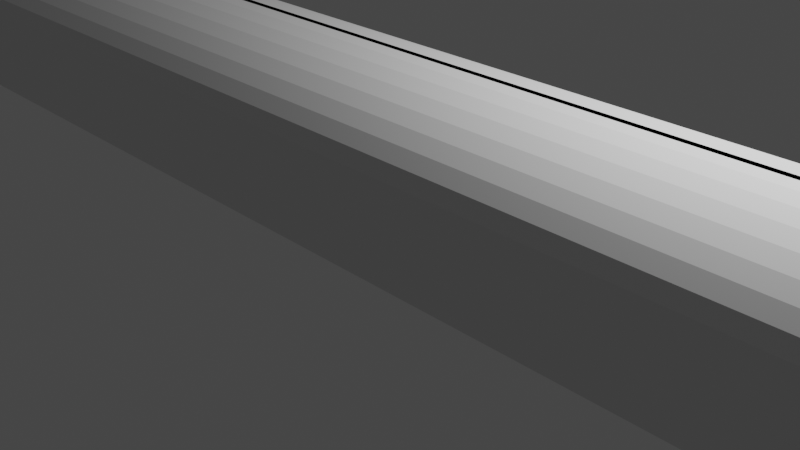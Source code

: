 # Source: fret7.blend  (saved by Blender 2.93.21; exported with 4.5.12 LTS)
import bpy
from mathutils import Matrix  # noqa: F401  (used for matrix-valued properties, if any)

bpy.ops.wm.read_factory_settings(use_empty=True)
scene = bpy.context.scene
scene.name = 'Scene'

# ---- collections
col_collection = bpy.data.collections.new('Collection'); scene.collection.children.link(col_collection)

# ---- world
world_world = bpy.data.worlds.new('World'); scene.world = world_world
world_world.use_nodes = True; world_world.node_tree.nodes.clear()
_N = world_world.node_tree.nodes; _L = world_world.node_tree.links
n0 = _N.new('ShaderNodeOutputWorld'); n0.name = 'World Output'; n0.location = (300, 300)
n1 = _N.new('ShaderNodeBackground'); n1.name = 'Background'; n1.location = (10, 300)
n1.inputs[0].default_value = (0.05088, 0.05088, 0.05088, 1.0)
_L.new(n1.outputs[0], n0.inputs[0])
n0.is_active_output = True
world_world.color = (0.05088, 0.05088, 0.05088)
world_world.use_sun_shadow = False
world_world.sun_shadow_jitter_overblur = 0.0

# ---- cameras
cam_camera = bpy.data.cameras.new('Camera')
cam_camera.clip_end = 100.0
cam_camera.ortho_scale = 7.314

# ---- lights
light_light = bpy.data.lights.new('Light', 'POINT')
light_light.transmission_factor = 0.0
light_light.energy = 1000.0
light_light.shadow_soft_size = 0.1
light_light.shadow_maximum_resolution = 0.006
light_light.use_absolute_resolution = True

# ---- meshes
me_plane = bpy.data.meshes.new('Plane')
me_plane.from_pydata([(-15.91, -1.1, 0.0), (-17.0, -0.01, 0.0), (-16.08, -1.087, 0.0), (-16.25, -1.047, 0.0), (-16.4, -0.9812, 0.0), (-16.55, -0.8918, 0.0), (-16.68, -0.7807, 0.0), (-16.79, -0.6507, 0.0), (-16.88, -0.5048, 0.0), (-16.95, -0.3468, 0.0), (-16.99, -0.1805, 0.0), (17.0, -0.01, 0.0), (15.91, -1.1, 0.0), (16.99, -0.1805, 0.0), (16.95, -0.3468, 0.0), (16.88, -0.5048, 0.0), (16.79, -0.6507, 0.0), (16.68, -0.7807, 0.0), (16.55, -0.8918, 0.0), (16.4, -0.9812, 0.0), (16.25, -1.047, 0.0), (16.08, -1.087, 0.0), (-17.0, 0.01, 0.0), (-15.91, 1.1, 0.0), (-16.99, 0.1805, 0.0), (-16.95, 0.3468, 0.0), (-16.88, 0.5048, 0.0), (-16.79, 0.6507, 0.0), (-16.68, 0.7807, 0.0), (-16.55, 0.8918, 0.0), (-16.4, 0.9812, 0.0), (-16.25, 1.047, 0.0), (-16.08, 1.087, 0.0), (15.91, 1.1, 0.0), (17.0, 0.01, 0.0), (16.08, 1.087, 0.0), (16.25, 1.047, 0.0), (16.4, 0.9812, 0.0), (16.55, 0.8918, 0.0), (16.68, 0.7807, 0.0), (16.79, 0.6507, 0.0), (16.88, 0.5048, 0.0), (16.95, 0.3468, 0.0), (16.99, 0.1805, 0.0), (-15.91, 0.03282, 1.78), (-17.0, -0.01, 0.69), (-16.08, 0.02612, 1.767), (-16.25, 0.01959, 1.727), (-16.4, 0.01338, 1.661), (-16.55, 0.007652, 1.572), (-16.68, 0.002542, 1.461), (-16.79, -0.001822, 1.331), (-16.88, -0.005333, 1.185), (-16.95, -0.007904, 1.027), (-16.99, -0.009473, 0.8605), (-15.87, -0.01, 1.78), (-15.91, -1.1, 0.69), (-15.87, -0.1805, 1.767), (-15.88, -0.3468, 1.727), (-15.89, -0.5048, 1.661), (-15.89, -0.6507, 1.572), (-15.9, -0.7807, 1.461), (-15.9, -0.8918, 1.331), (-15.91, -0.9812, 1.185), (-15.91, -1.047, 1.027), (-15.91, -1.087, 0.8605), (-15.91, -0.009473, 1.78), (-16.99, -0.1805, 0.69), (-16.08, -0.03623, 1.767), (-16.24, -0.06233, 1.727), (-16.4, -0.08712, 1.661), (-16.54, -0.11, 1.572), (-16.67, -0.1304, 1.461), (-16.78, -0.1478, 1.331), (-16.87, -0.1619, 1.185), (-16.93, -0.1721, 1.027), (-16.97, -0.1784, 0.8605), (-15.91, -0.008957, 1.78), (-16.95, -0.3468, 0.69), (-16.07, -0.06181, 1.767), (-16.23, -0.1134, 1.727), (-16.38, -0.1623, 1.661), (-16.52, -0.2076, 1.572), (-16.64, -0.2479, 1.461), (-16.75, -0.2823, 1.331), (-16.83, -0.31, 1.185), (-16.9, -0.3303, 1.027), (-16.93, -0.3427, 0.8605), (-15.91, -0.008471, 1.78), (-16.88, -0.5048, 0.69), (-16.06, -0.08612, 1.767), (-16.21, -0.1619, 1.727), (-16.35, -0.2338, 1.661), (-16.48, -0.3002, 1.572), (-16.6, -0.3595, 1.461), (-16.7, -0.41, 1.331), (-16.78, -0.4507, 1.185), (-16.83, -0.4806, 1.027), (-16.87, -0.4987, 0.8605), (-15.91, -0.008018, 1.78), (-16.79, -0.6507, 0.69), (-16.05, -0.1086, 1.767), (-16.18, -0.2066, 1.727), (-16.31, -0.2998, 1.661), (-16.43, -0.3858, 1.572), (-16.53, -0.4625, 1.461), (-16.62, -0.5279, 1.331), (-16.7, -0.5806, 1.185), (-16.75, -0.6192, 1.027), (-16.78, -0.6428, 0.8605), (-15.91, -0.007617, 1.78), (-16.68, -0.7807, 0.69), (-16.03, -0.1286, 1.767), (-16.15, -0.2465, 1.727), (-16.26, -0.3586, 1.661), (-16.36, -0.4621, 1.572), (-16.45, -0.5543, 1.461), (-16.53, -0.6331, 1.331), (-16.6, -0.6965, 1.185), (-16.64, -0.7429, 1.027), (-16.67, -0.7712, 0.8605), (-15.91, -0.007273, 1.78), (-16.55, -0.8918, 0.69), (-16.01, -0.1456, 1.767), (-16.11, -0.2806, 1.727), (-16.2, -0.4089, 1.661), (-16.29, -0.5272, 1.572), (-16.36, -0.6327, 1.461), (-16.43, -0.7229, 1.331), (-16.48, -0.7954, 1.185), (-16.52, -0.8485, 1.027), (-16.54, -0.8809, 0.8605), (-15.91, -0.006997, 1.78), (-16.4, -0.9812, 0.69), (-15.99, -0.1594, 1.767), (-16.06, -0.308, 1.727), (-16.13, -0.4493, 1.661), (-16.2, -0.5796, 1.572), (-16.26, -0.6959, 1.461), (-16.31, -0.7951, 1.331), (-16.35, -0.875, 1.185), (-16.38, -0.9335, 1.027), (-16.4, -0.9692, 0.8605), (-15.91, -0.006794, 1.78), (-16.25, -1.047, 0.69), (-15.96, -0.1695, 1.767), (-16.01, -0.3281, 1.727), (-16.06, -0.4789, 1.661), (-16.11, -0.618, 1.572), (-16.15, -0.7421, 1.461), (-16.18, -0.8481, 1.331), (-16.21, -0.9333, 1.185), (-16.23, -0.9958, 1.027), (-16.24, -1.034, 0.8605), (-15.91, -0.006671, 1.78), (-16.08, -1.087, 0.69), (-15.94, -0.1756, 1.767), (-15.96, -0.3404, 1.727), (-15.99, -0.4969, 1.661), (-16.01, -0.6414, 1.572), (-16.03, -0.7703, 1.461), (-16.05, -0.8803, 1.331), (-16.06, -0.9689, 1.185), (-16.07, -1.034, 1.027), (-16.08, -1.073, 0.8605), (15.87, -0.01, 1.78), (15.91, -1.1, 0.69), (15.87, -0.1805, 1.767), (15.88, -0.3468, 1.727), (15.89, -0.5048, 1.661), (15.89, -0.6507, 1.572), (15.9, -0.7807, 1.461), (15.9, -0.8918, 1.331), (15.91, -0.9812, 1.185), (15.91, -1.047, 1.027), (15.91, -1.087, 0.8605), (15.91, 0.03282, 1.78), (17.0, -0.01, 0.69), (16.08, 0.02612, 1.767), (16.25, 0.01959, 1.727), (16.4, 0.01338, 1.661), (16.55, 0.007652, 1.572), (16.68, 0.002542, 1.461), (16.79, -0.001822, 1.331), (16.88, -0.005333, 1.185), (16.95, -0.007904, 1.027), (16.99, -0.009473, 0.8605), (15.91, -0.006671, 1.78), (16.08, -1.087, 0.69), (15.94, -0.1756, 1.767), (15.96, -0.3404, 1.727), (15.99, -0.4969, 1.661), (16.01, -0.6414, 1.572), (16.03, -0.7703, 1.461), (16.05, -0.8803, 1.331), (16.06, -0.9689, 1.185), (16.07, -1.034, 1.027), (16.08, -1.073, 0.8605), (15.91, -0.006794, 1.78), (16.25, -1.047, 0.69), (15.96, -0.1695, 1.767), (16.01, -0.3281, 1.727), (16.06, -0.4789, 1.661), (16.11, -0.618, 1.572), (16.15, -0.7421, 1.461), (16.18, -0.8481, 1.331), (16.21, -0.9333, 1.185), (16.23, -0.9958, 1.027), (16.24, -1.034, 0.8605), (15.91, -0.006997, 1.78), (16.4, -0.9812, 0.69), (15.99, -0.1594, 1.767), (16.06, -0.308, 1.727), (16.13, -0.4493, 1.661), (16.2, -0.5796, 1.572), (16.26, -0.6959, 1.461), (16.31, -0.7951, 1.331), (16.35, -0.875, 1.185), (16.38, -0.9335, 1.027), (16.4, -0.9692, 0.8605), (15.91, -0.007273, 1.78), (16.55, -0.8918, 0.69), (16.01, -0.1456, 1.767), (16.11, -0.2806, 1.727), (16.2, -0.4089, 1.661), (16.29, -0.5272, 1.572), (16.36, -0.6327, 1.461), (16.43, -0.7229, 1.331), (16.48, -0.7954, 1.185), (16.52, -0.8485, 1.027), (16.54, -0.8809, 0.8605), (15.91, -0.007617, 1.78), (16.68, -0.7807, 0.69), (16.03, -0.1286, 1.767), (16.15, -0.2465, 1.727), (16.26, -0.3586, 1.661), (16.36, -0.4621, 1.572), (16.45, -0.5543, 1.461), (16.53, -0.6331, 1.331), (16.6, -0.6965, 1.185), (16.64, -0.7429, 1.027), (16.67, -0.7712, 0.8605), (15.91, -0.008018, 1.78), (16.79, -0.6507, 0.69), (16.05, -0.1086, 1.767), (16.18, -0.2066, 1.727), (16.31, -0.2998, 1.661), (16.43, -0.3858, 1.572), (16.53, -0.4625, 1.461), (16.62, -0.5279, 1.331), (16.7, -0.5806, 1.185), (16.75, -0.6192, 1.027), (16.78, -0.6428, 0.8605), (15.91, -0.008471, 1.78), (16.88, -0.5048, 0.69), (16.06, -0.08612, 1.767), (16.21, -0.1619, 1.727), (16.35, -0.2338, 1.661), (16.48, -0.3002, 1.572), (16.6, -0.3595, 1.461), (16.7, -0.41, 1.331), (16.78, -0.4507, 1.185), (16.83, -0.4806, 1.027), (16.87, -0.4987, 0.8605), (15.91, -0.008957, 1.78), (16.95, -0.3468, 0.69), (16.07, -0.06181, 1.767), (16.23, -0.1134, 1.727), (16.38, -0.1623, 1.661), (16.52, -0.2076, 1.572), (16.64, -0.2479, 1.461), (16.75, -0.2823, 1.331), (16.83, -0.31, 1.185), (16.9, -0.3303, 1.027), (16.93, -0.3427, 0.8605), (15.91, -0.009474, 1.78), (16.99, -0.1805, 0.69), (16.08, -0.03623, 1.767), (16.24, -0.06233, 1.727), (16.4, -0.08712, 1.661), (16.54, -0.11, 1.572), (16.67, -0.1304, 1.461), (16.78, -0.1478, 1.331), (16.87, -0.1619, 1.185), (16.93, -0.1721, 1.027), (16.97, -0.1784, 0.8605), (-15.87, 0.01, 1.78), (-15.91, 1.1, 0.69), (-15.87, 0.1805, 1.767), (-15.88, 0.3468, 1.727), (-15.89, 0.5048, 1.661), (-15.89, 0.6507, 1.572), (-15.9, 0.7807, 1.461), (-15.9, 0.8918, 1.331), (-15.91, 0.9812, 1.185), (-15.91, 1.047, 1.027), (-15.91, 1.087, 0.8605), (-15.91, -0.03282, 1.78), (-17.0, 0.01, 0.69), (-16.08, -0.02612, 1.767), (-16.25, -0.01959, 1.727), (-16.4, -0.01338, 1.661), (-16.55, -0.007652, 1.572), (-16.68, -0.002542, 1.461), (-16.79, 0.001822, 1.331), (-16.88, 0.005333, 1.185), (-16.95, 0.007904, 1.027), (-16.99, 0.009473, 0.8605), (-15.91, 0.006671, 1.78), (-16.08, 1.087, 0.69), (-15.94, 0.1756, 1.767), (-15.96, 0.3404, 1.727), (-15.99, 0.4969, 1.661), (-16.01, 0.6414, 1.572), (-16.03, 0.7703, 1.461), (-16.05, 0.8803, 1.331), (-16.06, 0.9689, 1.185), (-16.07, 1.034, 1.027), (-16.08, 1.073, 0.8605), (-15.91, 0.006794, 1.78), (-16.25, 1.047, 0.69), (-15.96, 0.1695, 1.767), (-16.01, 0.3281, 1.727), (-16.06, 0.4789, 1.661), (-16.11, 0.618, 1.572), (-16.15, 0.7421, 1.461), (-16.18, 0.8481, 1.331), (-16.21, 0.9333, 1.185), (-16.23, 0.9958, 1.027), (-16.24, 1.034, 0.8605), (-15.91, 0.006997, 1.78), (-16.4, 0.9812, 0.69), (-15.99, 0.1594, 1.767), (-16.06, 0.308, 1.727), (-16.13, 0.4493, 1.661), (-16.2, 0.5796, 1.572), (-16.26, 0.6959, 1.461), (-16.31, 0.7951, 1.331), (-16.35, 0.875, 1.185), (-16.38, 0.9335, 1.027), (-16.4, 0.9692, 0.8605), (-15.91, 0.007273, 1.78), (-16.55, 0.8918, 0.69), (-16.01, 0.1456, 1.767), (-16.11, 0.2806, 1.727), (-16.2, 0.4089, 1.661), (-16.29, 0.5272, 1.572), (-16.36, 0.6327, 1.461), (-16.43, 0.7229, 1.331), (-16.48, 0.7954, 1.185), (-16.52, 0.8485, 1.027), (-16.54, 0.8809, 0.8605), (-15.91, 0.007617, 1.78), (-16.68, 0.7807, 0.69), (-16.03, 0.1286, 1.767), (-16.15, 0.2465, 1.727), (-16.26, 0.3586, 1.661), (-16.36, 0.4621, 1.572), (-16.45, 0.5543, 1.461), (-16.53, 0.6331, 1.331), (-16.6, 0.6965, 1.185), (-16.64, 0.7429, 1.027), (-16.67, 0.7712, 0.8605), (-15.91, 0.008018, 1.78), (-16.79, 0.6507, 0.69), (-16.05, 0.1086, 1.767), (-16.18, 0.2066, 1.727), (-16.31, 0.2998, 1.661), (-16.43, 0.3858, 1.572), (-16.53, 0.4625, 1.461), (-16.62, 0.5279, 1.331), (-16.7, 0.5806, 1.185), (-16.75, 0.6192, 1.027), (-16.78, 0.6428, 0.8605), (-15.91, 0.008471, 1.78), (-16.88, 0.5048, 0.69), (-16.06, 0.08612, 1.767), (-16.21, 0.1619, 1.727), (-16.35, 0.2338, 1.661), (-16.48, 0.3002, 1.572), (-16.6, 0.3595, 1.461), (-16.7, 0.41, 1.331), (-16.78, 0.4507, 1.185), (-16.83, 0.4806, 1.027), (-16.87, 0.4987, 0.8605), (-15.91, 0.008957, 1.78), (-16.95, 0.3468, 0.69), (-16.07, 0.06181, 1.767), (-16.23, 0.1134, 1.727), (-16.38, 0.1623, 1.661), (-16.52, 0.2076, 1.572), (-16.64, 0.2479, 1.461), (-16.75, 0.2823, 1.331), (-16.83, 0.31, 1.185), (-16.9, 0.3303, 1.027), (-16.93, 0.3427, 0.8605), (-15.91, 0.009474, 1.78), (-16.99, 0.1805, 0.69), (-16.08, 0.03623, 1.767), (-16.24, 0.06233, 1.727), (-16.4, 0.08712, 1.661), (-16.54, 0.11, 1.572), (-16.67, 0.1304, 1.461), (-16.78, 0.1478, 1.331), (-16.87, 0.1619, 1.185), (-16.93, 0.1721, 1.027), (-16.97, 0.1784, 0.8605), (15.91, -0.03282, 1.78), (17.0, 0.01, 0.69), (16.08, -0.02612, 1.767), (16.25, -0.01959, 1.727), (16.4, -0.01338, 1.661), (16.55, -0.007652, 1.572), (16.68, -0.002542, 1.461), (16.79, 0.001822, 1.331), (16.88, 0.005333, 1.185), (16.95, 0.007904, 1.027), (16.99, 0.009473, 0.8605), (15.87, 0.01, 1.78), (15.91, 1.1, 0.69), (15.87, 0.1805, 1.767), (15.88, 0.3468, 1.727), (15.89, 0.5048, 1.661), (15.89, 0.6507, 1.572), (15.9, 0.7807, 1.461), (15.9, 0.8918, 1.331), (15.91, 0.9812, 1.185), (15.91, 1.047, 1.027), (15.91, 1.087, 0.8605), (15.91, 0.009473, 1.78), (16.99, 0.1805, 0.69), (16.08, 0.03623, 1.767), (16.24, 0.06233, 1.727), (16.4, 0.08712, 1.661), (16.54, 0.11, 1.572), (16.67, 0.1304, 1.461), (16.78, 0.1478, 1.331), (16.87, 0.1619, 1.185), (16.93, 0.1721, 1.027), (16.97, 0.1784, 0.8605), (15.91, 0.008957, 1.78), (16.95, 0.3468, 0.69), (16.07, 0.06181, 1.767), (16.23, 0.1134, 1.727), (16.38, 0.1623, 1.661), (16.52, 0.2076, 1.572), (16.64, 0.2479, 1.461), (16.75, 0.2823, 1.331), (16.83, 0.31, 1.185), (16.9, 0.3303, 1.027), (16.93, 0.3427, 0.8605), (15.91, 0.008471, 1.78), (16.88, 0.5048, 0.69), (16.06, 0.08612, 1.767), (16.21, 0.1619, 1.727), (16.35, 0.2338, 1.661), (16.48, 0.3002, 1.572), (16.6, 0.3595, 1.461), (16.7, 0.41, 1.331), (16.78, 0.4507, 1.185), (16.83, 0.4806, 1.027), (16.87, 0.4987, 0.8605), (15.91, 0.008018, 1.78), (16.79, 0.6507, 0.69), (16.05, 0.1086, 1.767), (16.18, 0.2066, 1.727), (16.31, 0.2998, 1.661), (16.43, 0.3858, 1.572), (16.53, 0.4625, 1.461), (16.62, 0.5279, 1.331), (16.7, 0.5806, 1.185), (16.75, 0.6192, 1.027), (16.78, 0.6428, 0.8605), (15.91, 0.007617, 1.78), (16.68, 0.7807, 0.69), (16.03, 0.1286, 1.767), (16.15, 0.2465, 1.727), (16.26, 0.3586, 1.661), (16.36, 0.4621, 1.572), (16.45, 0.5543, 1.461), (16.53, 0.6331, 1.331), (16.6, 0.6965, 1.185), (16.64, 0.7429, 1.027), (16.67, 0.7712, 0.8605), (15.91, 0.007273, 1.78), (16.55, 0.8918, 0.69), (16.01, 0.1456, 1.767), (16.11, 0.2806, 1.727), (16.2, 0.4089, 1.661), (16.29, 0.5272, 1.572), (16.36, 0.6327, 1.461), (16.43, 0.7229, 1.331), (16.48, 0.7954, 1.185), (16.52, 0.8485, 1.027), (16.54, 0.8809, 0.8605), (15.91, 0.006997, 1.78), (16.4, 0.9812, 0.69), (15.99, 0.1594, 1.767), (16.06, 0.308, 1.727), (16.13, 0.4493, 1.661), (16.2, 0.5796, 1.572), (16.26, 0.6959, 1.461), (16.31, 0.7951, 1.331), (16.35, 0.875, 1.185), (16.38, 0.9335, 1.027), (16.4, 0.9692, 0.8605), (15.91, 0.006794, 1.78), (16.25, 1.047, 0.69), (15.96, 0.1695, 1.767), (16.01, 0.3281, 1.727), (16.06, 0.4789, 1.661), (16.11, 0.618, 1.572), (16.15, 0.7421, 1.461), (16.18, 0.8481, 1.331), (16.21, 0.9333, 1.185), (16.23, 0.9958, 1.027), (16.24, 1.034, 0.8605), (15.91, 0.006671, 1.78), (16.08, 1.087, 0.69), (15.94, 0.1756, 1.767), (15.96, 0.3404, 1.727), (15.99, 0.4969, 1.661), (16.01, 0.6414, 1.572), (16.03, 0.7703, 1.461), (16.05, 0.8803, 1.331), (16.06, 0.9689, 1.185), (16.07, 1.034, 1.027), (16.08, 1.073, 0.8605), (15.24, 1.0, -2.0), (15.24, 1.0, 0.0), (15.44, 0.9808, -2.0), (15.44, 0.9808, 0.0), (15.62, 0.9239, -2.0), (15.62, 0.9239, 0.0), (15.8, 0.8315, -2.0), (15.8, 0.8315, 0.0), (15.95, 0.7071, -2.0), (15.95, 0.7071, 0.0), (16.07, 0.5556, -2.0), (16.07, 0.5556, 0.0), (16.16, 0.3827, -2.0), (16.16, 0.3827, 0.0), (16.22, 0.1951, -2.0), (16.22, 0.1951, 0.0), (16.24, -4.371e-08, -2.0), (16.24, -4.371e-08, 0.0), (16.22, -0.1951, -2.0), (16.22, -0.1951, 0.0), (16.16, -0.3827, -2.0), (16.16, -0.3827, 0.0), (16.07, -0.5556, -2.0), (16.07, -0.5556, 0.0), (15.95, -0.7071, -2.0), (15.95, -0.7071, 0.0), (15.8, -0.8315, -2.0), (15.8, -0.8315, 0.0), (15.62, -0.9239, -2.0), (15.62, -0.9239, 0.0), (15.44, -0.9808, -2.0), (15.44, -0.9808, 0.0), (15.24, -1.0, -2.0), (15.24, -1.0, 0.0), (15.04, -0.9808, -2.0), (15.04, -0.9808, 0.0), (14.86, -0.9239, -2.0), (14.86, -0.9239, 0.0), (14.68, -0.8315, -2.0), (14.68, -0.8315, 0.0), (14.53, -0.7071, -2.0), (14.53, -0.7071, 0.0), (14.41, -0.5556, -2.0), (14.41, -0.5556, 0.0), (14.32, -0.3827, -2.0), (14.32, -0.3827, 0.0), (14.26, -0.1951, -2.0), (14.26, -0.1951, 0.0), (14.24, 1.192e-08, -2.0), (14.24, 1.192e-08, 0.0), (14.26, 0.1951, -2.0), (14.26, 0.1951, 0.0), (14.32, 0.3827, -2.0), (14.32, 0.3827, 0.0), (14.41, 0.5556, -2.0), (14.41, 0.5556, 0.0), (14.53, 0.7071, -2.0), (14.53, 0.7071, 0.0), (14.68, 0.8315, -2.0), (14.68, 0.8315, 0.0), (14.86, 0.9239, -2.0), (14.86, 0.9239, 0.0), (15.04, 0.9808, -2.0), (15.04, 0.9808, 0.0), (-15.24, 1.0, -2.0), (-15.24, 1.0, 0.0), (-15.04, 0.9808, -2.0), (-15.04, 0.9808, 0.0), (-14.86, 0.9239, -2.0), (-14.86, 0.9239, 0.0), (-14.68, 0.8315, -2.0), (-14.68, 0.8315, 0.0), (-14.53, 0.7071, -2.0), (-14.53, 0.7071, 0.0), (-14.41, 0.5556, -2.0), (-14.41, 0.5556, 0.0), (-14.32, 0.3827, -2.0), (-14.32, 0.3827, 0.0), (-14.26, 0.1951, -2.0), (-14.26, 0.1951, 0.0), (-14.24, -4.371e-08, -2.0), (-14.24, -4.371e-08, 0.0), (-14.26, -0.1951, -2.0), (-14.26, -0.1951, 0.0), (-14.32, -0.3827, -2.0), (-14.32, -0.3827, 0.0), (-14.41, -0.5556, -2.0), (-14.41, -0.5556, 0.0), (-14.53, -0.7071, -2.0), (-14.53, -0.7071, 0.0), (-14.68, -0.8315, -2.0), (-14.68, -0.8315, 0.0), (-14.86, -0.9239, -2.0), (-14.86, -0.9239, 0.0), (-15.04, -0.9808, -2.0), (-15.04, -0.9808, 0.0), (-15.24, -1.0, -2.0), (-15.24, -1.0, 0.0), (-15.44, -0.9808, -2.0), (-15.44, -0.9808, 0.0), (-15.62, -0.9239, -2.0), (-15.62, -0.9239, 0.0), (-15.8, -0.8315, -2.0), (-15.8, -0.8315, 0.0), (-15.95, -0.7071, -2.0), (-15.95, -0.7071, 0.0), (-16.07, -0.5556, -2.0), (-16.07, -0.5556, 0.0), (-16.16, -0.3827, -2.0), (-16.16, -0.3827, 0.0), (-16.22, -0.1951, -2.0), (-16.22, -0.1951, 0.0), (-16.24, 1.192e-08, -2.0), (-16.24, 1.192e-08, 0.0), (-16.22, 0.1951, -2.0), (-16.22, 0.1951, 0.0), (-16.16, 0.3827, -2.0), (-16.16, 0.3827, 0.0), (-16.07, 0.5556, -2.0), (-16.07, 0.5556, 0.0), (-15.95, 0.7071, -2.0), (-15.95, 0.7071, 0.0), (-15.8, 0.8315, -2.0), (-15.8, 0.8315, 0.0), (-15.62, 0.9239, -2.0), (-15.62, 0.9239, 0.0), (-15.44, 0.9808, -2.0), (-15.44, 0.9808, 0.0)], [], [(9, 78, 67, 10), (397, 24, 22, 298), (0, 2, 3, 4, 5, 6, 7, 8, 9, 10, 1, 22, 24, 25, 26, 27, 28, 29, 30, 31, 32, 23, 33, 35, 36, 37, 38, 39, 40, 41, 42, 43, 34, 11, 13, 14, 15, 16, 17, 18, 19, 20, 21, 12), (0, 56, 155, 2), (188, 21, 20, 199), (42, 441, 430, 43), (35, 518, 507, 36), (36, 507, 496, 37), (37, 496, 485, 38), (38, 485, 474, 39), (39, 474, 463, 40), (40, 463, 452, 41), (41, 452, 441, 42), (33, 419, 518, 35), (276, 13, 11, 177), (199, 20, 19, 210), (210, 19, 18, 221), (221, 18, 17, 232), (232, 17, 16, 243), (243, 16, 15, 254), (254, 15, 14, 265), (265, 14, 13, 276), (287, 23, 32, 309), (11, 34, 408, 177), (0, 12, 166, 56), (166, 12, 21, 188), (2, 155, 144, 3), (3, 144, 133, 4), (4, 133, 122, 5), (5, 122, 111, 6), (6, 111, 100, 7), (7, 100, 89, 8), (8, 89, 78, 9), (22, 1, 45, 298), (33, 23, 287, 419), (320, 31, 30, 331), (331, 30, 29, 342), (342, 29, 28, 353), (353, 28, 27, 364), (364, 27, 26, 375), (375, 26, 25, 386), (386, 25, 24, 397), (43, 430, 408, 34), (309, 32, 31, 320), (44, 66, 77, 88, 99, 110, 121, 132, 143, 154, 55, 165, 187, 198, 209, 220, 231, 242, 253, 264, 275, 176, 407, 429, 440, 451, 462, 473, 484, 495, 506, 517, 418, 286, 308, 319, 330, 341, 352, 363, 374, 385, 396, 297), (418, 517, 519, 420), (420, 519, 520, 421), (421, 520, 521, 422), (422, 521, 522, 423), (423, 522, 523, 424), (424, 523, 524, 425), (425, 524, 525, 426), (426, 525, 526, 427), (427, 526, 527, 428), (428, 527, 518, 419), (517, 506, 508, 519), (519, 508, 509, 520), (520, 509, 510, 521), (521, 510, 511, 522), (522, 511, 512, 523), (523, 512, 513, 524), (524, 513, 514, 525), (525, 514, 515, 526), (526, 515, 516, 527), (527, 516, 507, 518), (506, 495, 497, 508), (508, 497, 498, 509), (509, 498, 499, 510), (510, 499, 500, 511), (511, 500, 501, 512), (512, 501, 502, 513), (513, 502, 503, 514), (514, 503, 504, 515), (515, 504, 505, 516), (516, 505, 496, 507), (495, 484, 486, 497), (497, 486, 487, 498), (498, 487, 488, 499), (499, 488, 489, 500), (500, 489, 490, 501), (501, 490, 491, 502), (502, 491, 492, 503), (503, 492, 493, 504), (504, 493, 494, 505), (505, 494, 485, 496), (484, 473, 475, 486), (486, 475, 476, 487), (487, 476, 477, 488), (488, 477, 478, 489), (489, 478, 479, 490), (490, 479, 480, 491), (491, 480, 481, 492), (492, 481, 482, 493), (493, 482, 483, 494), (494, 483, 474, 485), (473, 462, 464, 475), (475, 464, 465, 476), (476, 465, 466, 477), (477, 466, 467, 478), (478, 467, 468, 479), (479, 468, 469, 480), (480, 469, 470, 481), (481, 470, 471, 482), (482, 471, 472, 483), (483, 472, 463, 474), (462, 451, 453, 464), (464, 453, 454, 465), (465, 454, 455, 466), (466, 455, 456, 467), (467, 456, 457, 468), (468, 457, 458, 469), (469, 458, 459, 470), (470, 459, 460, 471), (471, 460, 461, 472), (472, 461, 452, 463), (451, 440, 442, 453), (453, 442, 443, 454), (454, 443, 444, 455), (455, 444, 445, 456), (456, 445, 446, 457), (457, 446, 447, 458), (458, 447, 448, 459), (459, 448, 449, 460), (460, 449, 450, 461), (461, 450, 441, 452), (440, 429, 431, 442), (442, 431, 432, 443), (443, 432, 433, 444), (444, 433, 434, 445), (445, 434, 435, 446), (446, 435, 436, 447), (447, 436, 437, 448), (448, 437, 438, 449), (449, 438, 439, 450), (450, 439, 430, 441), (429, 407, 409, 431), (431, 409, 410, 432), (432, 410, 411, 433), (433, 411, 412, 434), (434, 412, 413, 435), (435, 413, 414, 436), (436, 414, 415, 437), (437, 415, 416, 438), (438, 416, 417, 439), (439, 417, 408, 430), (187, 165, 167, 189), (189, 167, 168, 190), (190, 168, 169, 191), (191, 169, 170, 192), (192, 170, 171, 193), (193, 171, 172, 194), (194, 172, 173, 195), (195, 173, 174, 196), (196, 174, 175, 197), (197, 175, 166, 188), (198, 187, 189, 200), (200, 189, 190, 201), (201, 190, 191, 202), (202, 191, 192, 203), (203, 192, 193, 204), (204, 193, 194, 205), (205, 194, 195, 206), (206, 195, 196, 207), (207, 196, 197, 208), (208, 197, 188, 199), (209, 198, 200, 211), (211, 200, 201, 212), (212, 201, 202, 213), (213, 202, 203, 214), (214, 203, 204, 215), (215, 204, 205, 216), (216, 205, 206, 217), (217, 206, 207, 218), (218, 207, 208, 219), (219, 208, 199, 210), (220, 209, 211, 222), (222, 211, 212, 223), (223, 212, 213, 224), (224, 213, 214, 225), (225, 214, 215, 226), (226, 215, 216, 227), (227, 216, 217, 228), (228, 217, 218, 229), (229, 218, 219, 230), (230, 219, 210, 221), (231, 220, 222, 233), (233, 222, 223, 234), (234, 223, 224, 235), (235, 224, 225, 236), (236, 225, 226, 237), (237, 226, 227, 238), (238, 227, 228, 239), (239, 228, 229, 240), (240, 229, 230, 241), (241, 230, 221, 232), (242, 231, 233, 244), (244, 233, 234, 245), (245, 234, 235, 246), (246, 235, 236, 247), (247, 236, 237, 248), (248, 237, 238, 249), (249, 238, 239, 250), (250, 239, 240, 251), (251, 240, 241, 252), (252, 241, 232, 243), (253, 242, 244, 255), (255, 244, 245, 256), (256, 245, 246, 257), (257, 246, 247, 258), (258, 247, 248, 259), (259, 248, 249, 260), (260, 249, 250, 261), (261, 250, 251, 262), (262, 251, 252, 263), (263, 252, 243, 254), (264, 253, 255, 266), (266, 255, 256, 267), (267, 256, 257, 268), (268, 257, 258, 269), (269, 258, 259, 270), (270, 259, 260, 271), (271, 260, 261, 272), (272, 261, 262, 273), (273, 262, 263, 274), (274, 263, 254, 265), (275, 264, 266, 277), (277, 266, 267, 278), (278, 267, 268, 279), (279, 268, 269, 280), (280, 269, 270, 281), (281, 270, 271, 282), (282, 271, 272, 283), (283, 272, 273, 284), (284, 273, 274, 285), (285, 274, 265, 276), (176, 275, 277, 178), (178, 277, 278, 179), (179, 278, 279, 180), (180, 279, 280, 181), (181, 280, 281, 182), (182, 281, 282, 183), (183, 282, 283, 184), (184, 283, 284, 185), (185, 284, 285, 186), (186, 285, 276, 177), (55, 154, 156, 57), (57, 156, 157, 58), (58, 157, 158, 59), (59, 158, 159, 60), (60, 159, 160, 61), (61, 160, 161, 62), (62, 161, 162, 63), (63, 162, 163, 64), (64, 163, 164, 65), (65, 164, 155, 56), (154, 143, 145, 156), (156, 145, 146, 157), (157, 146, 147, 158), (158, 147, 148, 159), (159, 148, 149, 160), (160, 149, 150, 161), (161, 150, 151, 162), (162, 151, 152, 163), (163, 152, 153, 164), (164, 153, 144, 155), (143, 132, 134, 145), (145, 134, 135, 146), (146, 135, 136, 147), (147, 136, 137, 148), (148, 137, 138, 149), (149, 138, 139, 150), (150, 139, 140, 151), (151, 140, 141, 152), (152, 141, 142, 153), (153, 142, 133, 144), (132, 121, 123, 134), (134, 123, 124, 135), (135, 124, 125, 136), (136, 125, 126, 137), (137, 126, 127, 138), (138, 127, 128, 139), (139, 128, 129, 140), (140, 129, 130, 141), (141, 130, 131, 142), (142, 131, 122, 133), (121, 110, 112, 123), (123, 112, 113, 124), (124, 113, 114, 125), (125, 114, 115, 126), (126, 115, 116, 127), (127, 116, 117, 128), (128, 117, 118, 129), (129, 118, 119, 130), (130, 119, 120, 131), (131, 120, 111, 122), (110, 99, 101, 112), (112, 101, 102, 113), (113, 102, 103, 114), (114, 103, 104, 115), (115, 104, 105, 116), (116, 105, 106, 117), (117, 106, 107, 118), (118, 107, 108, 119), (119, 108, 109, 120), (120, 109, 100, 111), (99, 88, 90, 101), (101, 90, 91, 102), (102, 91, 92, 103), (103, 92, 93, 104), (104, 93, 94, 105), (105, 94, 95, 106), (106, 95, 96, 107), (107, 96, 97, 108), (108, 97, 98, 109), (109, 98, 89, 100), (88, 77, 79, 90), (90, 79, 80, 91), (91, 80, 81, 92), (92, 81, 82, 93), (93, 82, 83, 94), (94, 83, 84, 95), (95, 84, 85, 96), (96, 85, 86, 97), (97, 86, 87, 98), (98, 87, 78, 89), (77, 66, 68, 79), (79, 68, 69, 80), (80, 69, 70, 81), (81, 70, 71, 82), (82, 71, 72, 83), (83, 72, 73, 84), (84, 73, 74, 85), (85, 74, 75, 86), (86, 75, 76, 87), (87, 76, 67, 78), (66, 44, 46, 68), (68, 46, 47, 69), (69, 47, 48, 70), (70, 48, 49, 71), (71, 49, 50, 72), (72, 50, 51, 73), (73, 51, 52, 74), (74, 52, 53, 75), (75, 53, 54, 76), (76, 54, 45, 67), (308, 286, 288, 310), (310, 288, 289, 311), (311, 289, 290, 312), (312, 290, 291, 313), (313, 291, 292, 314), (314, 292, 293, 315), (315, 293, 294, 316), (316, 294, 295, 317), (317, 295, 296, 318), (318, 296, 287, 309), (319, 308, 310, 321), (321, 310, 311, 322), (322, 311, 312, 323), (323, 312, 313, 324), (324, 313, 314, 325), (325, 314, 315, 326), (326, 315, 316, 327), (327, 316, 317, 328), (328, 317, 318, 329), (329, 318, 309, 320), (330, 319, 321, 332), (332, 321, 322, 333), (333, 322, 323, 334), (334, 323, 324, 335), (335, 324, 325, 336), (336, 325, 326, 337), (337, 326, 327, 338), (338, 327, 328, 339), (339, 328, 329, 340), (340, 329, 320, 331), (341, 330, 332, 343), (343, 332, 333, 344), (344, 333, 334, 345), (345, 334, 335, 346), (346, 335, 336, 347), (347, 336, 337, 348), (348, 337, 338, 349), (349, 338, 339, 350), (350, 339, 340, 351), (351, 340, 331, 342), (352, 341, 343, 354), (354, 343, 344, 355), (355, 344, 345, 356), (356, 345, 346, 357), (357, 346, 347, 358), (358, 347, 348, 359), (359, 348, 349, 360), (360, 349, 350, 361), (361, 350, 351, 362), (362, 351, 342, 353), (363, 352, 354, 365), (365, 354, 355, 366), (366, 355, 356, 367), (367, 356, 357, 368), (368, 357, 358, 369), (369, 358, 359, 370), (370, 359, 360, 371), (371, 360, 361, 372), (372, 361, 362, 373), (373, 362, 353, 364), (374, 363, 365, 376), (376, 365, 366, 377), (377, 366, 367, 378), (378, 367, 368, 379), (379, 368, 369, 380), (380, 369, 370, 381), (381, 370, 371, 382), (382, 371, 372, 383), (383, 372, 373, 384), (384, 373, 364, 375), (385, 374, 376, 387), (387, 376, 377, 388), (388, 377, 378, 389), (389, 378, 379, 390), (390, 379, 380, 391), (391, 380, 381, 392), (392, 381, 382, 393), (393, 382, 383, 394), (394, 383, 384, 395), (395, 384, 375, 386), (396, 385, 387, 398), (398, 387, 388, 399), (399, 388, 389, 400), (400, 389, 390, 401), (401, 390, 391, 402), (402, 391, 392, 403), (403, 392, 393, 404), (404, 393, 394, 405), (405, 394, 395, 406), (406, 395, 386, 397), (297, 396, 398, 299), (299, 398, 399, 300), (300, 399, 400, 301), (301, 400, 401, 302), (302, 401, 402, 303), (303, 402, 403, 304), (304, 403, 404, 305), (305, 404, 405, 306), (306, 405, 406, 307), (307, 406, 397, 298), (44, 297, 299, 46), (46, 299, 300, 47), (47, 300, 301, 48), (48, 301, 302, 49), (49, 302, 303, 50), (50, 303, 304, 51), (51, 304, 305, 52), (52, 305, 306, 53), (53, 306, 307, 54), (54, 307, 298, 45), (165, 55, 57, 167), (167, 57, 58, 168), (168, 58, 59, 169), (169, 59, 60, 170), (170, 60, 61, 171), (171, 61, 62, 172), (172, 62, 63, 173), (173, 63, 64, 174), (174, 64, 65, 175), (175, 65, 56, 166), (407, 176, 178, 409), (409, 178, 179, 410), (410, 179, 180, 411), (411, 180, 181, 412), (412, 181, 182, 413), (413, 182, 183, 414), (414, 183, 184, 415), (415, 184, 185, 416), (416, 185, 186, 417), (417, 186, 177, 408), (286, 418, 420, 288), (288, 420, 421, 289), (289, 421, 422, 290), (290, 422, 423, 291), (291, 423, 424, 292), (292, 424, 425, 293), (293, 425, 426, 294), (294, 426, 427, 295), (295, 427, 428, 296), (296, 428, 419, 287), (10, 67, 45, 1), (528, 529, 531, 530), (530, 531, 533, 532), (532, 533, 535, 534), (534, 535, 537, 536), (536, 537, 539, 538), (538, 539, 541, 540), (540, 541, 543, 542), (542, 543, 545, 544), (544, 545, 547, 546), (546, 547, 549, 548), (548, 549, 551, 550), (550, 551, 553, 552), (552, 553, 555, 554), (554, 555, 557, 556), (556, 557, 559, 558), (558, 559, 561, 560), (560, 561, 563, 562), (562, 563, 565, 564), (564, 565, 567, 566), (566, 567, 569, 568), (568, 569, 571, 570), (570, 571, 573, 572), (572, 573, 575, 574), (574, 575, 577, 576), (576, 577, 579, 578), (578, 579, 581, 580), (580, 581, 583, 582), (582, 583, 585, 584), (584, 585, 587, 586), (586, 587, 589, 588), (531, 529, 591, 589, 587, 585, 583, 581, 579, 577, 575, 573, 571, 569, 567, 565, 563, 561, 559, 557, 555, 553, 551, 549, 547, 545, 543, 541, 539, 537, 535, 533), (588, 589, 591, 590), (590, 591, 529, 528), (528, 530, 532, 534, 536, 538, 540, 542, 544, 546, 548, 550, 552, 554, 556, 558, 560, 562, 564, 566, 568, 570, 572, 574, 576, 578, 580, 582, 584, 586, 588, 590), (592, 593, 595, 594), (594, 595, 597, 596), (596, 597, 599, 598), (598, 599, 601, 600), (600, 601, 603, 602), (602, 603, 605, 604), (604, 605, 607, 606), (606, 607, 609, 608), (608, 609, 611, 610), (610, 611, 613, 612), (612, 613, 615, 614), (614, 615, 617, 616), (616, 617, 619, 618), (618, 619, 621, 620), (620, 621, 623, 622), (622, 623, 625, 624), (624, 625, 627, 626), (626, 627, 629, 628), (628, 629, 631, 630), (630, 631, 633, 632), (632, 633, 635, 634), (634, 635, 637, 636), (636, 637, 639, 638), (638, 639, 641, 640), (640, 641, 643, 642), (642, 643, 645, 644), (644, 645, 647, 646), (646, 647, 649, 648), (648, 649, 651, 650), (650, 651, 653, 652), (595, 593, 655, 653, 651, 649, 647, 645, 643, 641, 639, 637, 635, 633, 631, 629, 627, 625, 623, 621, 619, 617, 615, 613, 611, 609, 607, 605, 603, 601, 599, 597), (652, 653, 655, 654), (654, 655, 593, 592), (592, 594, 596, 598, 600, 602, 604, 606, 608, 610, 612, 614, 616, 618, 620, 622, 624, 626, 628, 630, 632, 634, 636, 638, 640, 642, 644, 646, 648, 650, 652, 654)])
_uv = me_plane.uv_layers.new(name='UVMap')
_uv.uv.foreach_set('vector', [0.000523, 0.3424, 0.000523, 0.3424, 0.0001316, 0.4179, 0.0001316, 0.4179, 0.0001316, 0.5821, 0.0001316, 0.5821, 0.0, 0.5045, 0.0, 0.5045, 0.03206, 0.0, 0.02704, 0.002033, 0.02215, 0.008083, 0.0175, 0.018, 0.01322, 0.03154, 0.00313, 0.04837, 0.002041, 0.2042, 0.001165, 0.2705, 0.000523, 0.3424, 0.0001316, 0.4179, 0.0, 0.4955, 0.0, 0.5045, 0.0001316, 0.5821, 0.000523, 0.6576, 0.001165, 0.7295, 0.002041, 0.7958, 0.00313, 0.9516, 0.01322, 0.9685, 0.0175, 0.982, 0.02215, 0.9919, 0.02704, 0.998, 0.03206, 1.0, 0.9679, 1.0, 0.973, 0.998, 0.9778, 0.9919, 0.9825, 0.982, 0.9868, 0.9685, 0.9969, 0.9516, 0.998, 0.7958, 0.9988, 0.7295, 0.9995, 0.6576, 0.9999, 0.5821, 1.0, 0.5045, 1.0, 0.4955, 0.9999, 0.4179, 0.9995, 0.3424, 0.9988, 0.2705, 0.998, 0.2042, 0.9969, 0.04837, 0.9868, 0.03154, 0.9825, 0.018, 0.9778, 0.008083, 0.973, 0.002033, 0.9679, 0.0, 0.03206, 0.0, 0.03206, 0.0, 0.02704, 0.002033, 0.02704, 0.002033, 0.973, 0.002033, 0.973, 0.002033, 0.9778, 0.008083, 0.9778, 0.008083, 0.9995, 0.6576, 0.9995, 0.6576, 0.9999, 0.5821, 0.9999, 0.5821, 0.973, 0.998, 0.973, 0.998, 0.9778, 0.9919, 0.9778, 0.9919, 0.9778, 0.9919, 0.9778, 0.9919, 0.9825, 0.982, 0.9825, 0.982, 0.9825, 0.982, 0.9825, 0.982, 0.9868, 0.9685, 0.9868, 0.9685, 0.9868, 0.9685, 0.9868, 0.9685, 0.9969, 0.9516, 0.9969, 0.9516, 0.9969, 0.9516, 0.9969, 0.9516, 0.998, 0.7958, 0.998, 0.7958, 0.998, 0.7958, 0.998, 0.7958, 0.9988, 0.7295, 0.9988, 0.7295, 0.9988, 0.7295, 0.9988, 0.7295, 0.9995, 0.6576, 0.9995, 0.6576, 0.9679, 1.0, 0.9679, 1.0, 0.973, 0.998, 0.973, 0.998, 0.9999, 0.4179, 0.9999, 0.4179, 1.0, 0.4955, 1.0, 0.4955, 0.9778, 0.008083, 0.9778, 0.008083, 0.9825, 0.018, 0.9825, 0.018, 0.9825, 0.018, 0.9825, 0.018, 0.9868, 0.03154, 0.9868, 0.03154, 0.9868, 0.03154, 0.9868, 0.03154, 0.9969, 0.04837, 0.9969, 0.04837, 0.9969, 0.04837, 0.9969, 0.04837, 0.998, 0.2042, 0.998, 0.2042, 0.998, 0.2042, 0.998, 0.2042, 0.9988, 0.2705, 0.9988, 0.2705, 0.9988, 0.2705, 0.9988, 0.2705, 0.9995, 0.3424, 0.9995, 0.3424, 0.9995, 0.3424, 0.9995, 0.3424, 0.9999, 0.4179, 0.9999, 0.4179, 0.03206, 1.0, 0.03206, 1.0, 0.02704, 0.998, 0.02704, 0.998, 1.0, 0.4955, 1.0, 0.5045, 1.0, 0.5045, 1.0, 0.4955, 0.03206, 0.0, 0.9679, 0.0, 0.9679, 0.0, 0.03206, 0.0, 0.9679, 0.0, 0.9679, 0.0, 0.973, 0.002033, 0.973, 0.002033, 0.02704, 0.002033, 0.02704, 0.002033, 0.02215, 0.008083, 0.02215, 0.008083, 0.02215, 0.008083, 0.02215, 0.008083, 0.0175, 0.018, 0.0175, 0.018, 0.0175, 0.018, 0.0175, 0.018, 0.01322, 0.03154, 0.01322, 0.03154, 0.01322, 0.03154, 0.01322, 0.03154, 0.00313, 0.04837, 0.00313, 0.04837, 0.00313, 0.04837, 0.00313, 0.04837, 0.002041, 0.2042, 0.002041, 0.2042, 0.002041, 0.2042, 0.002041, 0.2042, 0.001165, 0.2705, 0.001165, 0.2705, 0.001165, 0.2705, 0.001165, 0.2705, 0.000523, 0.3424, 0.000523, 0.3424, 0.0, 0.5045, 0.0, 0.4955, 0.0, 0.4955, 0.0, 0.5045, 0.9679, 1.0, 0.03206, 1.0, 0.03206, 1.0, 0.9679, 1.0, 0.02215, 0.9919, 0.02215, 0.9919, 0.0175, 0.982, 0.0175, 0.982, 0.0175, 0.982, 0.0175, 0.982, 0.01322, 0.9685, 0.01322, 0.9685, 0.01322, 0.9685, 0.01322, 0.9685, 0.00313, 0.9516, 0.00313, 0.9516, 0.00313, 0.9516, 0.00313, 0.9516, 0.002041, 0.7958, 0.002041, 0.7958, 0.002041, 0.7958, 0.002041, 0.7958, 0.001165, 0.7295, 0.001165, 0.7295, 0.001165, 0.7295, 0.001165, 0.7295, 0.000523, 0.6576, 0.000523, 0.6576, 0.000523, 0.6576, 0.000523, 0.6576, 0.0001316, 0.5821, 0.0001316, 0.5821, 0.9999, 0.5821, 0.9999, 0.5821, 1.0, 0.5045, 1.0, 0.5045, 0.02704, 0.998, 0.02704, 0.998, 0.02215, 0.9919, 0.02215, 0.9919, 0.03121, 0.5155, 0.03131, 0.4955, 0.03131, 0.4958, 0.0313, 0.496, 0.03129, 0.4962, 0.03128, 0.4964, 0.03127, 0.4966, 0.03125, 0.4967, 0.03124, 0.4968, 0.03122, 0.4968, 0.03251, 0.4953, 0.9675, 0.4953, 0.9688, 0.4968, 0.9688, 0.4968, 0.9687, 0.4967, 0.9687, 0.4966, 0.9687, 0.4964, 0.9687, 0.4962, 0.9687, 0.496, 0.9687, 0.4958, 0.9687, 0.4955, 0.9688, 0.5155, 0.9688, 0.4845, 0.9687, 0.5045, 0.9687, 0.5042, 0.9687, 0.504, 0.9687, 0.5038, 0.9687, 0.5036, 0.9687, 0.5034, 0.9687, 0.5033, 0.9688, 0.5032, 0.9688, 0.5032, 0.9675, 0.5047, 0.03251, 0.5047, 0.03122, 0.5032, 0.03124, 0.5032, 0.03125, 0.5033, 0.03127, 0.5034, 0.03128, 0.5036, 0.03129, 0.5038, 0.0313, 0.504, 0.03131, 0.5042, 0.03131, 0.5045, 0.03121, 0.4845, 0.9675, 0.5047, 0.9688, 0.5032, 0.9696, 0.5833, 0.9677, 0.5852, 0.9677, 0.5852, 0.9696, 0.5833, 0.9703, 0.6615, 0.9678, 0.6634, 0.9678, 0.6634, 0.9703, 0.6615, 0.971, 0.7356, 0.9679, 0.737, 0.9679, 0.737, 0.971, 0.7356, 0.9715, 0.803, 0.9679, 0.8037, 0.9679, 0.8037, 0.9715, 0.803, 0.9729, 0.9977, 0.9679, 0.9999, 0.9679, 0.9999, 0.9729, 0.9977, 0.973, 0.9978, 0.9679, 1.0, 0.9679, 1.0, 0.973, 0.9978, 0.973, 0.9979, 0.9679, 1.0, 0.9679, 1.0, 0.973, 0.9979, 0.973, 0.9979, 0.9679, 1.0, 0.9679, 1.0, 0.973, 0.9979, 0.973, 0.998, 0.9679, 1.0, 0.9679, 1.0, 0.973, 0.998, 0.973, 0.998, 0.9679, 1.0, 0.9688, 0.5032, 0.9688, 0.5032, 0.9704, 0.5805, 0.9696, 0.5833, 0.9696, 0.5833, 0.9704, 0.5805, 0.9719, 0.6565, 0.9703, 0.6615, 0.9703, 0.6615, 0.9719, 0.6565, 0.9733, 0.729, 0.971, 0.7356, 0.971, 0.7356, 0.9733, 0.729, 0.9746, 0.796, 0.9715, 0.803, 0.9715, 0.803, 0.9746, 0.796, 0.9778, 0.9916, 0.9729, 0.9977, 0.9729, 0.9977, 0.9778, 0.9916, 0.9778, 0.9917, 0.973, 0.9978, 0.973, 0.9978, 0.9778, 0.9917, 0.9778, 0.9918, 0.973, 0.9979, 0.973, 0.9979, 0.9778, 0.9918, 0.9778, 0.9919, 0.973, 0.9979, 0.973, 0.9979, 0.9778, 0.9919, 0.9778, 0.9919, 0.973, 0.998, 0.973, 0.998, 0.9778, 0.9919, 0.9778, 0.9919, 0.973, 0.998, 0.9688, 0.5032, 0.9687, 0.5033, 0.9711, 0.5759, 0.9704, 0.5805, 0.9704, 0.5805, 0.9711, 0.5759, 0.9734, 0.6476, 0.9719, 0.6565, 0.9719, 0.6565, 0.9734, 0.6476, 0.9755, 0.7168, 0.9733, 0.729, 0.9733, 0.729, 0.9755, 0.7168, 0.9775, 0.7819, 0.9746, 0.796, 0.9746, 0.796, 0.9775, 0.7819, 0.9825, 0.9817, 0.9778, 0.9916, 0.9778, 0.9916, 0.9825, 0.9817, 0.9825, 0.9818, 0.9778, 0.9917, 0.9778, 0.9917, 0.9825, 0.9818, 0.9825, 0.9819, 0.9778, 0.9918, 0.9778, 0.9918, 0.9825, 0.9819, 0.9825, 0.982, 0.9778, 0.9919, 0.9778, 0.9919, 0.9825, 0.982, 0.9825, 0.982, 0.9778, 0.9919, 0.9778, 0.9919, 0.9825, 0.982, 0.9825, 0.982, 0.9778, 0.9919, 0.9687, 0.5033, 0.9687, 0.5034, 0.9718, 0.5695, 0.9711, 0.5759, 0.9711, 0.5759, 0.9718, 0.5695, 0.9748, 0.6351, 0.9734, 0.6476, 0.9734, 0.6476, 0.9748, 0.6351, 0.9776, 0.6988, 0.9755, 0.7168, 0.9755, 0.7168, 0.9776, 0.6988, 0.9803, 0.7597, 0.9775, 0.7819, 0.9775, 0.7819, 0.9803, 0.7597, 0.9872, 0.9682, 0.9825, 0.9817, 0.9825, 0.9817, 0.9872, 0.9682, 0.9871, 0.9683, 0.9825, 0.9818, 0.9825, 0.9818, 0.9871, 0.9683, 0.9869, 0.9684, 0.9825, 0.9819, 0.9825, 0.9819, 0.9869, 0.9684, 0.9869, 0.9684, 0.9825, 0.982, 0.9825, 0.982, 0.9869, 0.9684, 0.9868, 0.9684, 0.9825, 0.982, 0.9825, 0.982, 0.9868, 0.9684, 0.9868, 0.9685, 0.9825, 0.982, 0.9687, 0.5034, 0.9687, 0.5036, 0.9724, 0.5615, 0.9718, 0.5695, 0.9718, 0.5695, 0.9724, 0.5615, 0.976, 0.619, 0.9748, 0.6351, 0.9748, 0.6351, 0.976, 0.619, 0.9795, 0.6751, 0.9776, 0.6988, 0.9776, 0.6988, 0.9795, 0.6751, 0.9828, 0.7288, 0.9803, 0.7597, 0.9803, 0.7597, 0.9828, 0.7288, 0.9962, 0.9414, 0.9872, 0.9682, 0.9872, 0.9682, 0.9962, 0.9414, 0.9964, 0.945, 0.9871, 0.9683, 0.9871, 0.9683, 0.9964, 0.945, 0.9966, 0.9478, 0.9869, 0.9684, 0.9869, 0.9684, 0.9966, 0.9478, 0.9968, 0.9499, 0.9869, 0.9684, 0.9869, 0.9684, 0.9968, 0.9499, 0.9968, 0.9512, 0.9868, 0.9684, 0.9868, 0.9684, 0.9968, 0.9512, 0.9969, 0.9516, 0.9868, 0.9685, 0.9687, 0.5036, 0.9687, 0.5038, 0.9729, 0.552, 0.9724, 0.5615, 0.9724, 0.5615, 0.9729, 0.552, 0.977, 0.6, 0.976, 0.619, 0.976, 0.619, 0.977, 0.6, 0.981, 0.6466, 0.9795, 0.6751, 0.9795, 0.6751, 0.981, 0.6466, 0.9848, 0.6903, 0.9828, 0.7288, 0.9828, 0.7288, 0.9848, 0.6903, 0.9979, 0.8023, 0.9962, 0.9414, 0.9962, 0.9414, 0.9979, 0.8023, 0.9979, 0.8001, 0.9964, 0.945, 0.9964, 0.945, 0.9979, 0.8001, 0.998, 0.7982, 0.9966, 0.9478, 0.9966, 0.9478, 0.998, 0.7982, 0.998, 0.7969, 0.9968, 0.9499, 0.9968, 0.9499, 0.998, 0.7969, 0.998, 0.796, 0.9968, 0.9512, 0.9968, 0.9512, 0.998, 0.796, 0.998, 0.7958, 0.9969, 0.9516, 0.9687, 0.5038, 0.9687, 0.504, 0.9733, 0.5413, 0.9729, 0.552, 0.9729, 0.552, 0.9733, 0.5413, 0.9779, 0.5784, 0.977, 0.6, 0.977, 0.6, 0.9779, 0.5784, 0.9822, 0.6142, 0.981, 0.6466, 0.981, 0.6466, 0.9822, 0.6142, 0.9862, 0.6467, 0.9848, 0.6903, 0.9848, 0.6903, 0.9862, 0.6467, 0.9988, 0.7291, 0.9979, 0.8023, 0.9979, 0.8023, 0.9988, 0.7291, 0.9988, 0.7292, 0.9979, 0.8001, 0.9979, 0.8001, 0.9988, 0.7292, 0.9988, 0.7293, 0.998, 0.7982, 0.998, 0.7982, 0.9988, 0.7293, 0.9988, 0.7294, 0.998, 0.7969, 0.998, 0.7969, 0.9988, 0.7294, 0.9988, 0.7295, 0.998, 0.796, 0.998, 0.796, 0.9988, 0.7295, 0.9988, 0.7295, 0.998, 0.7958, 0.9687, 0.504, 0.9687, 0.5042, 0.9736, 0.5296, 0.9733, 0.5413, 0.9733, 0.5413, 0.9736, 0.5296, 0.9785, 0.555, 0.9779, 0.5784, 0.9779, 0.5784, 0.9785, 0.555, 0.983, 0.5791, 0.9822, 0.6142, 0.9822, 0.6142, 0.983, 0.5791, 0.9872, 0.6005, 0.9862, 0.6467, 0.9862, 0.6467, 0.9872, 0.6005, 0.9995, 0.6574, 0.9988, 0.7291, 0.9988, 0.7291, 0.9995, 0.6574, 0.9995, 0.6575, 0.9988, 0.7292, 0.9988, 0.7292, 0.9995, 0.6575, 0.9995, 0.6575, 0.9988, 0.7293, 0.9988, 0.7293, 0.9995, 0.6575, 0.9995, 0.6576, 0.9988, 0.7294, 0.9988, 0.7294, 0.9995, 0.6576, 0.9995, 0.6576, 0.9988, 0.7295, 0.9988, 0.7295, 0.9995, 0.6576, 0.9995, 0.6576, 0.9988, 0.7295, 0.9687, 0.5042, 0.9687, 0.5045, 0.9738, 0.5174, 0.9736, 0.5296, 0.9736, 0.5296, 0.9738, 0.5174, 0.9788, 0.5302, 0.9785, 0.555, 0.9785, 0.555, 0.9788, 0.5302, 0.9835, 0.5423, 0.983, 0.5791, 0.983, 0.5791, 0.9835, 0.5423, 0.9877, 0.5529, 0.9872, 0.6005, 0.9872, 0.6005, 0.9877, 0.5529, 0.9998, 0.5819, 0.9995, 0.6574, 0.9995, 0.6574, 0.9998, 0.5819, 0.9999, 0.582, 0.9995, 0.6575, 0.9995, 0.6575, 0.9999, 0.582, 0.9999, 0.582, 0.9995, 0.6575, 0.9995, 0.6575, 0.9999, 0.582, 0.9999, 0.582, 0.9995, 0.6576, 0.9995, 0.6576, 0.9999, 0.582, 0.9999, 0.582, 0.9995, 0.6576, 0.9995, 0.6576, 0.9999, 0.582, 0.9999, 0.5821, 0.9995, 0.6576, 0.9687, 0.5045, 0.9688, 0.4845, 0.974, 0.4875, 0.9738, 0.5174, 0.9738, 0.5174, 0.974, 0.4875, 0.979, 0.4905, 0.9788, 0.5302, 0.9788, 0.5302, 0.979, 0.4905, 0.9837, 0.4935, 0.9835, 0.5423, 0.9835, 0.5423, 0.9837, 0.4935, 0.988, 0.4963, 0.9877, 0.5529, 0.9877, 0.5529, 0.988, 0.4963, 1.0, 0.5045, 0.9998, 0.5819, 0.9998, 0.5819, 1.0, 0.5045, 1.0, 0.5045, 0.9999, 0.582, 0.9999, 0.582, 1.0, 0.5045, 1.0, 0.5045, 0.9999, 0.582, 0.9999, 0.582, 1.0, 0.5045, 1.0, 0.5045, 0.9999, 0.582, 0.9999, 0.582, 1.0, 0.5045, 1.0, 0.5045, 0.9999, 0.582, 0.9999, 0.582, 1.0, 0.5045, 1.0, 0.5045, 0.9999, 0.5821, 0.9688, 0.4968, 0.9675, 0.4953, 0.9677, 0.4148, 0.9696, 0.4167, 0.9696, 0.4167, 0.9677, 0.4148, 0.9678, 0.3366, 0.9703, 0.3385, 0.9703, 0.3385, 0.9678, 0.3366, 0.9679, 0.263, 0.971, 0.2644, 0.971, 0.2644, 0.9679, 0.263, 0.9679, 0.1963, 0.9715, 0.197, 0.9715, 0.197, 0.9679, 0.1963, 0.9679, 7.456e-05, 0.9729, 0.002328, 0.9729, 0.002328, 0.9679, 7.456e-05, 0.9679, 4.861e-05, 0.973, 0.002226, 0.973, 0.002226, 0.9679, 4.861e-05, 0.9679, 2.775e-05, 0.973, 0.002143, 0.973, 0.002143, 0.9679, 2.775e-05, 0.9679, 1.246e-05, 0.973, 0.002083, 0.973, 0.002083, 0.9679, 1.246e-05, 0.9679, 3.135e-06, 0.973, 0.002046, 0.973, 0.002046, 0.9679, 3.135e-06, 0.9679, 0.0, 0.973, 0.002033, 0.9688, 0.4968, 0.9688, 0.4968, 0.9696, 0.4167, 0.9704, 0.4195, 0.9704, 0.4195, 0.9696, 0.4167, 0.9703, 0.3385, 0.9719, 0.3435, 0.9719, 0.3435, 0.9703, 0.3385, 0.971, 0.2644, 0.9733, 0.271, 0.9733, 0.271, 0.971, 0.2644, 0.9715, 0.197, 0.9746, 0.204, 0.9746, 0.204, 0.9715, 0.197, 0.9729, 0.002328, 0.9778, 0.008367, 0.9778, 0.008367, 0.9729, 0.002328, 0.973, 0.002226, 0.9778, 0.008268, 0.9778, 0.008268, 0.973, 0.002226, 0.973, 0.002143, 0.9778, 0.008189, 0.9778, 0.008189, 0.973, 0.002143, 0.973, 0.002083, 0.9778, 0.008131, 0.9778, 0.008131, 0.973, 0.002083, 0.973, 0.002046, 0.9778, 0.008095, 0.9778, 0.008095, 0.973, 0.002046, 0.973, 0.002033, 0.9778, 0.008083, 0.9687, 0.4967, 0.9688, 0.4968, 0.9704, 0.4195, 0.9711, 0.4241, 0.9711, 0.4241, 0.9704, 0.4195, 0.9719, 0.3435, 0.9734, 0.3524, 0.9734, 0.3524, 0.9719, 0.3435, 0.9733, 0.271, 0.9755, 0.2832, 0.9755, 0.2832, 0.9733, 0.271, 0.9746, 0.204, 0.9775, 0.2181, 0.9775, 0.2181, 0.9746, 0.204, 0.9778, 0.008367, 0.9825, 0.01827, 0.9825, 0.01827, 0.9778, 0.008367, 0.9778, 0.008268, 0.9825, 0.01817, 0.9825, 0.01817, 0.9778, 0.008268, 0.9778, 0.008189, 0.9825, 0.0181, 0.9825, 0.0181, 0.9778, 0.008189, 0.9778, 0.008131, 0.9825, 0.01804, 0.9825, 0.01804, 0.9778, 0.008131, 0.9778, 0.008095, 0.9825, 0.01801, 0.9825, 0.01801, 0.9778, 0.008095, 0.9778, 0.008083, 0.9825, 0.018, 0.9687, 0.4966, 0.9687, 0.4967, 0.9711, 0.4241, 0.9718, 0.4305, 0.9718, 0.4305, 0.9711, 0.4241, 0.9734, 0.3524, 0.9748, 0.3649, 0.9748, 0.3649, 0.9734, 0.3524, 0.9755, 0.2832, 0.9776, 0.3012, 0.9776, 0.3012, 0.9755, 0.2832, 0.9775, 0.2181, 0.9803, 0.2403, 0.9803, 0.2403, 0.9775, 0.2181, 0.9825, 0.01827, 0.9872, 0.03178, 0.9872, 0.03178, 0.9825, 0.01827, 0.9825, 0.01817, 0.9871, 0.0317, 0.9871, 0.0317, 0.9825, 0.01817, 0.9825, 0.0181, 0.9869, 0.03163, 0.9869, 0.03163, 0.9825, 0.0181, 0.9825, 0.01804, 0.9869, 0.03158, 0.9869, 0.03158, 0.9825, 0.01804, 0.9825, 0.01801, 0.9868, 0.03155, 0.9868, 0.03155, 0.9825, 0.01801, 0.9825, 0.018, 0.9868, 0.03154, 0.9687, 0.4964, 0.9687, 0.4966, 0.9718, 0.4305, 0.9724, 0.4385, 0.9724, 0.4385, 0.9718, 0.4305, 0.9748, 0.3649, 0.976, 0.381, 0.976, 0.381, 0.9748, 0.3649, 0.9776, 0.3012, 0.9795, 0.3249, 0.9795, 0.3249, 0.9776, 0.3012, 0.9803, 0.2403, 0.9828, 0.2712, 0.9828, 0.2712, 0.9803, 0.2403, 0.9872, 0.03178, 0.9962, 0.05858, 0.9962, 0.05858, 0.9872, 0.03178, 0.9871, 0.0317, 0.9964, 0.05503, 0.9964, 0.05503, 0.9871, 0.0317, 0.9869, 0.03163, 0.9966, 0.05217, 0.9966, 0.05217, 0.9869, 0.03163, 0.9869, 0.03158, 0.9968, 0.05008, 0.9968, 0.05008, 0.9869, 0.03158, 0.9868, 0.03155, 0.9968, 0.0488, 0.9968, 0.0488, 0.9868, 0.03155, 0.9868, 0.03154, 0.9969, 0.04837, 0.9687, 0.4962, 0.9687, 0.4964, 0.9724, 0.4385, 0.9729, 0.448, 0.9729, 0.448, 0.9724, 0.4385, 0.976, 0.381, 0.977, 0.4, 0.977, 0.4, 0.976, 0.381, 0.9795, 0.3249, 0.981, 0.3534, 0.981, 0.3534, 0.9795, 0.3249, 0.9828, 0.2712, 0.9848, 0.3097, 0.9848, 0.3097, 0.9828, 0.2712, 0.9962, 0.05858, 0.9979, 0.1977, 0.9979, 0.1977, 0.9962, 0.05858, 0.9964, 0.05503, 0.9979, 0.1999, 0.9979, 0.1999, 0.9964, 0.05503, 0.9966, 0.05217, 0.998, 0.2018, 0.998, 0.2018, 0.9966, 0.05217, 0.9968, 0.05008, 0.998, 0.2031, 0.998, 0.2031, 0.9968, 0.05008, 0.9968, 0.0488, 0.998, 0.204, 0.998, 0.204, 0.9968, 0.0488, 0.9969, 0.04837, 0.998, 0.2042, 0.9687, 0.496, 0.9687, 0.4962, 0.9729, 0.448, 0.9733, 0.4587, 0.9733, 0.4587, 0.9729, 0.448, 0.977, 0.4, 0.9779, 0.4216, 0.9779, 0.4216, 0.977, 0.4, 0.981, 0.3534, 0.9822, 0.3858, 0.9822, 0.3858, 0.981, 0.3534, 0.9848, 0.3097, 0.9862, 0.3533, 0.9862, 0.3533, 0.9848, 0.3097, 0.9979, 0.1977, 0.9988, 0.2709, 0.9988, 0.2709, 0.9979, 0.1977, 0.9979, 0.1999, 0.9988, 0.2708, 0.9988, 0.2708, 0.9979, 0.1999, 0.998, 0.2018, 0.9988, 0.2707, 0.9988, 0.2707, 0.998, 0.2018, 0.998, 0.2031, 0.9988, 0.2706, 0.9988, 0.2706, 0.998, 0.2031, 0.998, 0.204, 0.9988, 0.2705, 0.9988, 0.2705, 0.998, 0.204, 0.998, 0.2042, 0.9988, 0.2705, 0.9687, 0.4958, 0.9687, 0.496, 0.9733, 0.4587, 0.9736, 0.4704, 0.9736, 0.4704, 0.9733, 0.4587, 0.9779, 0.4216, 0.9785, 0.445, 0.9785, 0.445, 0.9779, 0.4216, 0.9822, 0.3858, 0.983, 0.4209, 0.983, 0.4209, 0.9822, 0.3858, 0.9862, 0.3533, 0.9872, 0.3995, 0.9872, 0.3995, 0.9862, 0.3533, 0.9988, 0.2709, 0.9995, 0.3426, 0.9995, 0.3426, 0.9988, 0.2709, 0.9988, 0.2708, 0.9995, 0.3425, 0.9995, 0.3425, 0.9988, 0.2708, 0.9988, 0.2707, 0.9995, 0.3425, 0.9995, 0.3425, 0.9988, 0.2707, 0.9988, 0.2706, 0.9995, 0.3424, 0.9995, 0.3424, 0.9988, 0.2706, 0.9988, 0.2705, 0.9995, 0.3424, 0.9995, 0.3424, 0.9988, 0.2705, 0.9988, 0.2705, 0.9995, 0.3424, 0.9687, 0.4955, 0.9687, 0.4958, 0.9736, 0.4704, 0.9738, 0.4826, 0.9738, 0.4826, 0.9736, 0.4704, 0.9785, 0.445, 0.9788, 0.4698, 0.9788, 0.4698, 0.9785, 0.445, 0.983, 0.4209, 0.9835, 0.4577, 0.9835, 0.4577, 0.983, 0.4209, 0.9872, 0.3995, 0.9877, 0.4471, 0.9877, 0.4471, 0.9872, 0.3995, 0.9995, 0.3426, 0.9998, 0.4181, 0.9998, 0.4181, 0.9995, 0.3426, 0.9995, 0.3425, 0.9999, 0.418, 0.9999, 0.418, 0.9995, 0.3425, 0.9995, 0.3425, 0.9999, 0.418, 0.9999, 0.418, 0.9995, 0.3425, 0.9995, 0.3424, 0.9999, 0.418, 0.9999, 0.418, 0.9995, 0.3424, 0.9995, 0.3424, 0.9999, 0.418, 0.9999, 0.418, 0.9995, 0.3424, 0.9995, 0.3424, 0.9999, 0.4179, 0.9688, 0.5155, 0.9687, 0.4955, 0.9738, 0.4826, 0.974, 0.5125, 0.974, 0.5125, 0.9738, 0.4826, 0.9788, 0.4698, 0.979, 0.5095, 0.979, 0.5095, 0.9788, 0.4698, 0.9835, 0.4577, 0.9837, 0.5065, 0.9837, 0.5065, 0.9835, 0.4577, 0.9877, 0.4471, 0.988, 0.5037, 0.988, 0.5037, 0.9877, 0.4471, 0.9998, 0.4181, 1.0, 0.4955, 1.0, 0.4955, 0.9998, 0.4181, 0.9999, 0.418, 1.0, 0.4955, 1.0, 0.4955, 0.9999, 0.418, 0.9999, 0.418, 1.0, 0.4955, 1.0, 0.4955, 0.9999, 0.418, 0.9999, 0.418, 1.0, 0.4955, 1.0, 0.4955, 0.9999, 0.418, 0.9999, 0.418, 1.0, 0.4955, 1.0, 0.4955, 0.9999, 0.418, 0.9999, 0.4179, 1.0, 0.4955, 0.03251, 0.4953, 0.03122, 0.4968, 0.03043, 0.4167, 0.03232, 0.4148, 0.03232, 0.4148, 0.03043, 0.4167, 0.02968, 0.3385, 0.03218, 0.3366, 0.03218, 0.3366, 0.02968, 0.3385, 0.02902, 0.2644, 0.03209, 0.263, 0.03209, 0.263, 0.02902, 0.2644, 0.02848, 0.197, 0.03207, 0.1963, 0.03207, 0.1963, 0.02848, 0.197, 0.02705, 0.002328, 0.03206, 7.456e-05, 0.03206, 7.456e-05, 0.02705, 0.002328, 0.02705, 0.002226, 0.03206, 4.861e-05, 0.03206, 4.861e-05, 0.02705, 0.002226, 0.02705, 0.002143, 0.03206, 2.775e-05, 0.03206, 2.775e-05, 0.02705, 0.002143, 0.02705, 0.002083, 0.03206, 1.246e-05, 0.03206, 1.246e-05, 0.02705, 0.002083, 0.02704, 0.002046, 0.03206, 3.135e-06, 0.03206, 3.135e-06, 0.02704, 0.002046, 0.02704, 0.002033, 0.03206, 0.0, 0.03122, 0.4968, 0.03124, 0.4968, 0.02965, 0.4195, 0.03043, 0.4167, 0.03043, 0.4167, 0.02965, 0.4195, 0.02811, 0.3435, 0.02968, 0.3385, 0.02968, 0.3385, 0.02811, 0.3435, 0.02669, 0.271, 0.02902, 0.2644, 0.02902, 0.2644, 0.02669, 0.271, 0.02545, 0.204, 0.02848, 0.197, 0.02848, 0.197, 0.02545, 0.204, 0.02217, 0.008367, 0.02705, 0.002328, 0.02705, 0.002328, 0.02217, 0.008367, 0.02216, 0.008268, 0.02705, 0.002226, 0.02705, 0.002226, 0.02216, 0.008268, 0.02216, 0.008189, 0.02705, 0.002143, 0.02705, 0.002143, 0.02216, 0.008189, 0.02216, 0.008131, 0.02705, 0.002083, 0.02705, 0.002083, 0.02216, 0.008131, 0.02215, 0.008095, 0.02704, 0.002046, 0.02704, 0.002046, 0.02215, 0.008095, 0.02215, 0.008083, 0.02704, 0.002033, 0.03124, 0.4968, 0.03125, 0.4967, 0.02891, 0.4241, 0.02965, 0.4195, 0.02965, 0.4195, 0.02891, 0.4241, 0.02662, 0.3524, 0.02811, 0.3435, 0.02811, 0.3435, 0.02662, 0.3524, 0.02445, 0.2832, 0.02669, 0.271, 0.02669, 0.271, 0.02445, 0.2832, 0.02248, 0.2181, 0.02545, 0.204, 0.02545, 0.204, 0.02248, 0.2181, 0.01753, 0.01827, 0.02217, 0.008367, 0.02217, 0.008367, 0.01753, 0.01827, 0.01752, 0.01817, 0.02216, 0.008268, 0.02216, 0.008268, 0.01752, 0.01817, 0.01751, 0.0181, 0.02216, 0.008189, 0.02216, 0.008189, 0.01751, 0.0181, 0.01751, 0.01804, 0.02216, 0.008131, 0.02216, 0.008131, 0.01751, 0.01804, 0.01751, 0.01801, 0.02215, 0.008095, 0.02215, 0.008095, 0.01751, 0.01801, 0.0175, 0.018, 0.02215, 0.008083, 0.03125, 0.4967, 0.03127, 0.4966, 0.02822, 0.4305, 0.02891, 0.4241, 0.02891, 0.4241, 0.02822, 0.4305, 0.02524, 0.3649, 0.02662, 0.3524, 0.02662, 0.3524, 0.02524, 0.3649, 0.02237, 0.3012, 0.02445, 0.2832, 0.02445, 0.2832, 0.02237, 0.3012, 0.01968, 0.2403, 0.02248, 0.2181, 0.02248, 0.2181, 0.01968, 0.2403, 0.01279, 0.03178, 0.01753, 0.01827, 0.01753, 0.01827, 0.01279, 0.03178, 0.01294, 0.0317, 0.01752, 0.01817, 0.01752, 0.01817, 0.01294, 0.0317, 0.01306, 0.03163, 0.01751, 0.0181, 0.01751, 0.0181, 0.01306, 0.03163, 0.01314, 0.03158, 0.01751, 0.01804, 0.01751, 0.01804, 0.01314, 0.03158, 0.0132, 0.03155, 0.01751, 0.01801, 0.01751, 0.01801, 0.0132, 0.03155, 0.01322, 0.03154, 0.0175, 0.018, 0.03127, 0.4966, 0.03128, 0.4964, 0.02761, 0.4385, 0.02822, 0.4305, 0.02822, 0.4305, 0.02761, 0.4385, 0.02402, 0.381, 0.02524, 0.3649, 0.02524, 0.3649, 0.02402, 0.381, 0.02053, 0.3249, 0.02237, 0.3012, 0.02237, 0.3012, 0.02053, 0.3249, 0.0172, 0.2712, 0.01968, 0.2403, 0.01968, 0.2403, 0.0172, 0.2712, 0.003791, 0.05858, 0.01279, 0.03178, 0.01279, 0.03178, 0.003791, 0.05858, 0.003561, 0.05503, 0.01294, 0.0317, 0.01294, 0.0317, 0.003561, 0.05503, 0.003376, 0.05217, 0.01306, 0.03163, 0.01306, 0.03163, 0.003376, 0.05217, 0.00324, 0.05008, 0.01314, 0.03158, 0.01314, 0.03158, 0.00324, 0.05008, 0.003158, 0.0488, 0.0132, 0.03155, 0.0132, 0.03155, 0.003158, 0.0488, 0.00313, 0.04837, 0.01322, 0.03154, 0.03128, 0.4964, 0.03129, 0.4962, 0.02709, 0.448, 0.02761, 0.4385, 0.02761, 0.4385, 0.02709, 0.448, 0.02298, 0.4, 0.02402, 0.381, 0.02402, 0.381, 0.02298, 0.4, 0.019, 0.3534, 0.02053, 0.3249, 0.02053, 0.3249, 0.019, 0.3534, 0.0152, 0.3097, 0.0172, 0.2712, 0.0172, 0.2712, 0.0152, 0.3097, 0.002057, 0.1977, 0.003791, 0.05858, 0.003791, 0.05858, 0.002057, 0.1977, 0.002051, 0.1999, 0.003561, 0.05503, 0.003561, 0.05503, 0.002051, 0.1999, 0.002047, 0.2018, 0.003376, 0.05217, 0.003376, 0.05217, 0.002047, 0.2018, 0.002044, 0.2031, 0.00324, 0.05008, 0.00324, 0.05008, 0.002044, 0.2031, 0.002042, 0.204, 0.003158, 0.0488, 0.003158, 0.0488, 0.002042, 0.204, 0.002041, 0.2042, 0.00313, 0.04837, 0.03129, 0.4962, 0.0313, 0.496, 0.02667, 0.4587, 0.02709, 0.448, 0.02709, 0.448, 0.02667, 0.4587, 0.02215, 0.4216, 0.02298, 0.4, 0.02298, 0.4, 0.02215, 0.4216, 0.01781, 0.3858, 0.019, 0.3534, 0.019, 0.3534, 0.01781, 0.3858, 0.01375, 0.3533, 0.0152, 0.3097, 0.0152, 0.3097, 0.01375, 0.3533, 0.001182, 0.2709, 0.002057, 0.1977, 0.002057, 0.1977, 0.001182, 0.2709, 0.001176, 0.2708, 0.002051, 0.1999, 0.002051, 0.1999, 0.001176, 0.2708, 0.001171, 0.2707, 0.002047, 0.2018, 0.002047, 0.2018, 0.001171, 0.2707, 0.001168, 0.2706, 0.002044, 0.2031, 0.002044, 0.2031, 0.001168, 0.2706, 0.001165, 0.2705, 0.002042, 0.204, 0.002042, 0.204, 0.001165, 0.2705, 0.001165, 0.2705, 0.002041, 0.2042, 0.0313, 0.496, 0.03131, 0.4958, 0.02637, 0.4704, 0.02667, 0.4587, 0.02667, 0.4587, 0.02637, 0.4704, 0.02155, 0.445, 0.02215, 0.4216, 0.02215, 0.4216, 0.02155, 0.445, 0.01698, 0.4209, 0.01781, 0.3858, 0.01781, 0.3858, 0.01698, 0.4209, 0.01279, 0.3995, 0.01375, 0.3533, 0.01375, 0.3533, 0.01279, 0.3995, 0.0005414, 0.3426, 0.001182, 0.2709, 0.001182, 0.2709, 0.0005414, 0.3426, 0.000535, 0.3425, 0.001176, 0.2708, 0.001176, 0.2708, 0.000535, 0.3425, 0.0005299, 0.3425, 0.001171, 0.2707, 0.001171, 0.2707, 0.0005299, 0.3425, 0.0005261, 0.3424, 0.001168, 0.2706, 0.001168, 0.2706, 0.0005261, 0.3424, 0.0005238, 0.3424, 0.001165, 0.2705, 0.001165, 0.2705, 0.0005238, 0.3424, 0.000523, 0.3424, 0.001165, 0.2705, 0.03131, 0.4958, 0.03131, 0.4955, 0.02618, 0.4826, 0.02637, 0.4704, 0.02637, 0.4704, 0.02618, 0.4826, 0.02119, 0.4698, 0.02155, 0.445, 0.02155, 0.445, 0.02119, 0.4698, 0.01649, 0.4577, 0.01698, 0.4209, 0.01698, 0.4209, 0.01649, 0.4577, 0.01226, 0.4471, 0.01279, 0.3995, 0.01279, 0.3995, 0.01226, 0.4471, 0.0001507, 0.4181, 0.0005414, 0.3426, 0.0005414, 0.3426, 0.0001507, 0.4181, 0.000144, 0.418, 0.000535, 0.3425, 0.000535, 0.3425, 0.000144, 0.418, 0.0001387, 0.418, 0.0005299, 0.3425, 0.0005299, 0.3425, 0.0001387, 0.418, 0.0001348, 0.418, 0.0005261, 0.3424, 0.0005261, 0.3424, 0.0001348, 0.418, 0.0001324, 0.418, 0.0005238, 0.3424, 0.0005238, 0.3424, 0.0001324, 0.418, 0.0001316, 0.4179, 0.000523, 0.3424, 0.03131, 0.4955, 0.03121, 0.5155, 0.02603, 0.5125, 0.02618, 0.4826, 0.02618, 0.4826, 0.02603, 0.5125, 0.021, 0.5095, 0.02119, 0.4698, 0.02119, 0.4698, 0.021, 0.5095, 0.01628, 0.5065, 0.01649, 0.4577, 0.01649, 0.4577, 0.01628, 0.5065, 0.01205, 0.5037, 0.01226, 0.4471, 0.01226, 0.4471, 0.01205, 0.5037, 4.825e-06, 0.4955, 0.0001507, 0.4181, 0.0001507, 0.4181, 4.825e-06, 0.4955, 3.146e-06, 0.4955, 0.000144, 0.418, 0.000144, 0.418, 3.146e-06, 0.4955, 1.796e-06, 0.4955, 0.0001387, 0.418, 0.0001387, 0.418, 1.796e-06, 0.4955, 8.063e-07, 0.4955, 0.0001348, 0.418, 0.0001348, 0.418, 8.063e-07, 0.4955, 2.028e-07, 0.4955, 0.0001324, 0.418, 0.0001324, 0.418, 2.028e-07, 0.4955, 0.0, 0.4955, 0.0001316, 0.4179, 0.03122, 0.5032, 0.03251, 0.5047, 0.03232, 0.5852, 0.03043, 0.5833, 0.03043, 0.5833, 0.03232, 0.5852, 0.03218, 0.6634, 0.02968, 0.6615, 0.02968, 0.6615, 0.03218, 0.6634, 0.03209, 0.737, 0.02902, 0.7356, 0.02902, 0.7356, 0.03209, 0.737, 0.03207, 0.8037, 0.02848, 0.803, 0.02848, 0.803, 0.03207, 0.8037, 0.03206, 0.9999, 0.02705, 0.9977, 0.02705, 0.9977, 0.03206, 0.9999, 0.03206, 1.0, 0.02705, 0.9978, 0.02705, 0.9978, 0.03206, 1.0, 0.03206, 1.0, 0.02705, 0.9979, 0.02705, 0.9979, 0.03206, 1.0, 0.03206, 1.0, 0.02705, 0.9979, 0.02705, 0.9979, 0.03206, 1.0, 0.03206, 1.0, 0.02704, 0.998, 0.02704, 0.998, 0.03206, 1.0, 0.03206, 1.0, 0.02704, 0.998, 0.03124, 0.5032, 0.03122, 0.5032, 0.03043, 0.5833, 0.02965, 0.5805, 0.02965, 0.5805, 0.03043, 0.5833, 0.02968, 0.6615, 0.02811, 0.6565, 0.02811, 0.6565, 0.02968, 0.6615, 0.02902, 0.7356, 0.02669, 0.729, 0.02669, 0.729, 0.02902, 0.7356, 0.02848, 0.803, 0.02545, 0.796, 0.02545, 0.796, 0.02848, 0.803, 0.02705, 0.9977, 0.02217, 0.9916, 0.02217, 0.9916, 0.02705, 0.9977, 0.02705, 0.9978, 0.02216, 0.9917, 0.02216, 0.9917, 0.02705, 0.9978, 0.02705, 0.9979, 0.02216, 0.9918, 0.02216, 0.9918, 0.02705, 0.9979, 0.02705, 0.9979, 0.02216, 0.9919, 0.02216, 0.9919, 0.02705, 0.9979, 0.02704, 0.998, 0.02215, 0.9919, 0.02215, 0.9919, 0.02704, 0.998, 0.02704, 0.998, 0.02215, 0.9919, 0.03125, 0.5033, 0.03124, 0.5032, 0.02965, 0.5805, 0.02891, 0.5759, 0.02891, 0.5759, 0.02965, 0.5805, 0.02811, 0.6565, 0.02662, 0.6476, 0.02662, 0.6476, 0.02811, 0.6565, 0.02669, 0.729, 0.02445, 0.7168, 0.02445, 0.7168, 0.02669, 0.729, 0.02545, 0.796, 0.02248, 0.7819, 0.02248, 0.7819, 0.02545, 0.796, 0.02217, 0.9916, 0.01753, 0.9817, 0.01753, 0.9817, 0.02217, 0.9916, 0.02216, 0.9917, 0.01752, 0.9818, 0.01752, 0.9818, 0.02216, 0.9917, 0.02216, 0.9918, 0.01751, 0.9819, 0.01751, 0.9819, 0.02216, 0.9918, 0.02216, 0.9919, 0.01751, 0.982, 0.01751, 0.982, 0.02216, 0.9919, 0.02215, 0.9919, 0.01751, 0.982, 0.01751, 0.982, 0.02215, 0.9919, 0.02215, 0.9919, 0.0175, 0.982, 0.03127, 0.5034, 0.03125, 0.5033, 0.02891, 0.5759, 0.02822, 0.5695, 0.02822, 0.5695, 0.02891, 0.5759, 0.02662, 0.6476, 0.02524, 0.6351, 0.02524, 0.6351, 0.02662, 0.6476, 0.02445, 0.7168, 0.02237, 0.6988, 0.02237, 0.6988, 0.02445, 0.7168, 0.02248, 0.7819, 0.01968, 0.7597, 0.01968, 0.7597, 0.02248, 0.7819, 0.01753, 0.9817, 0.01279, 0.9682, 0.01279, 0.9682, 0.01753, 0.9817, 0.01752, 0.9818, 0.01294, 0.9683, 0.01294, 0.9683, 0.01752, 0.9818, 0.01751, 0.9819, 0.01306, 0.9684, 0.01306, 0.9684, 0.01751, 0.9819, 0.01751, 0.982, 0.01314, 0.9684, 0.01314, 0.9684, 0.01751, 0.982, 0.01751, 0.982, 0.0132, 0.9684, 0.0132, 0.9684, 0.01751, 0.982, 0.0175, 0.982, 0.01322, 0.9685, 0.03128, 0.5036, 0.03127, 0.5034, 0.02822, 0.5695, 0.02761, 0.5615, 0.02761, 0.5615, 0.02822, 0.5695, 0.02524, 0.6351, 0.02402, 0.619, 0.02402, 0.619, 0.02524, 0.6351, 0.02237, 0.6988, 0.02053, 0.6751, 0.02053, 0.6751, 0.02237, 0.6988, 0.01968, 0.7597, 0.0172, 0.7288, 0.0172, 0.7288, 0.01968, 0.7597, 0.01279, 0.9682, 0.003791, 0.9414, 0.003791, 0.9414, 0.01279, 0.9682, 0.01294, 0.9683, 0.003561, 0.945, 0.003561, 0.945, 0.01294, 0.9683, 0.01306, 0.9684, 0.003376, 0.9478, 0.003376, 0.9478, 0.01306, 0.9684, 0.01314, 0.9684, 0.00324, 0.9499, 0.00324, 0.9499, 0.01314, 0.9684, 0.0132, 0.9684, 0.003158, 0.9512, 0.003158, 0.9512, 0.0132, 0.9684, 0.01322, 0.9685, 0.00313, 0.9516, 0.03129, 0.5038, 0.03128, 0.5036, 0.02761, 0.5615, 0.02709, 0.552, 0.02709, 0.552, 0.02761, 0.5615, 0.02402, 0.619, 0.02298, 0.6, 0.02298, 0.6, 0.02402, 0.619, 0.02053, 0.6751, 0.019, 0.6466, 0.019, 0.6466, 0.02053, 0.6751, 0.0172, 0.7288, 0.0152, 0.6903, 0.0152, 0.6903, 0.0172, 0.7288, 0.003791, 0.9414, 0.002057, 0.8023, 0.002057, 0.8023, 0.003791, 0.9414, 0.003561, 0.945, 0.002051, 0.8001, 0.002051, 0.8001, 0.003561, 0.945, 0.003376, 0.9478, 0.002047, 0.7982, 0.002047, 0.7982, 0.003376, 0.9478, 0.00324, 0.9499, 0.002044, 0.7969, 0.002044, 0.7969, 0.00324, 0.9499, 0.003158, 0.9512, 0.002042, 0.796, 0.002042, 0.796, 0.003158, 0.9512, 0.00313, 0.9516, 0.002041, 0.7958, 0.0313, 0.504, 0.03129, 0.5038, 0.02709, 0.552, 0.02667, 0.5413, 0.02667, 0.5413, 0.02709, 0.552, 0.02298, 0.6, 0.02215, 0.5784, 0.02215, 0.5784, 0.02298, 0.6, 0.019, 0.6466, 0.01781, 0.6142, 0.01781, 0.6142, 0.019, 0.6466, 0.0152, 0.6903, 0.01375, 0.6467, 0.01375, 0.6467, 0.0152, 0.6903, 0.002057, 0.8023, 0.001182, 0.7291, 0.001182, 0.7291, 0.002057, 0.8023, 0.002051, 0.8001, 0.001176, 0.7292, 0.001176, 0.7292, 0.002051, 0.8001, 0.002047, 0.7982, 0.001171, 0.7293, 0.001171, 0.7293, 0.002047, 0.7982, 0.002044, 0.7969, 0.001168, 0.7294, 0.001168, 0.7294, 0.002044, 0.7969, 0.002042, 0.796, 0.001165, 0.7295, 0.001165, 0.7295, 0.002042, 0.796, 0.002041, 0.7958, 0.001165, 0.7295, 0.03131, 0.5042, 0.0313, 0.504, 0.02667, 0.5413, 0.02637, 0.5296, 0.02637, 0.5296, 0.02667, 0.5413, 0.02215, 0.5784, 0.02155, 0.555, 0.02155, 0.555, 0.02215, 0.5784, 0.01781, 0.6142, 0.01698, 0.5791, 0.01698, 0.5791, 0.01781, 0.6142, 0.01375, 0.6467, 0.01279, 0.6005, 0.01279, 0.6005, 0.01375, 0.6467, 0.001182, 0.7291, 0.0005414, 0.6574, 0.0005414, 0.6574, 0.001182, 0.7291, 0.001176, 0.7292, 0.000535, 0.6575, 0.000535, 0.6575, 0.001176, 0.7292, 0.001171, 0.7293, 0.0005299, 0.6575, 0.0005299, 0.6575, 0.001171, 0.7293, 0.001168, 0.7294, 0.0005261, 0.6576, 0.0005261, 0.6576, 0.001168, 0.7294, 0.001165, 0.7295, 0.0005238, 0.6576, 0.0005238, 0.6576, 0.001165, 0.7295, 0.001165, 0.7295, 0.000523, 0.6576, 0.03131, 0.5045, 0.03131, 0.5042, 0.02637, 0.5296, 0.02618, 0.5174, 0.02618, 0.5174, 0.02637, 0.5296, 0.02155, 0.555, 0.02119, 0.5302, 0.02119, 0.5302, 0.02155, 0.555, 0.01698, 0.5791, 0.01649, 0.5423, 0.01649, 0.5423, 0.01698, 0.5791, 0.01279, 0.6005, 0.01226, 0.5529, 0.01226, 0.5529, 0.01279, 0.6005, 0.0005414, 0.6574, 0.0001507, 0.5819, 0.0001507, 0.5819, 0.0005414, 0.6574, 0.000535, 0.6575, 0.000144, 0.582, 0.000144, 0.582, 0.000535, 0.6575, 0.0005299, 0.6575, 0.0001387, 0.582, 0.0001387, 0.582, 0.0005299, 0.6575, 0.0005261, 0.6576, 0.0001348, 0.582, 0.0001348, 0.582, 0.0005261, 0.6576, 0.0005238, 0.6576, 0.0001324, 0.582, 0.0001324, 0.582, 0.0005238, 0.6576, 0.000523, 0.6576, 0.0001316, 0.5821, 0.03121, 0.4845, 0.03131, 0.5045, 0.02618, 0.5174, 0.02603, 0.4875, 0.02603, 0.4875, 0.02618, 0.5174, 0.02119, 0.5302, 0.021, 0.4905, 0.021, 0.4905, 0.02119, 0.5302, 0.01649, 0.5423, 0.01628, 0.4935, 0.01628, 0.4935, 0.01649, 0.5423, 0.01226, 0.5529, 0.01205, 0.4963, 0.01205, 0.4963, 0.01226, 0.5529, 0.0001507, 0.5819, 4.825e-06, 0.5045, 4.825e-06, 0.5045, 0.0001507, 0.5819, 0.000144, 0.582, 3.146e-06, 0.5045, 3.146e-06, 0.5045, 0.000144, 0.582, 0.0001387, 0.582, 1.796e-06, 0.5045, 1.796e-06, 0.5045, 0.0001387, 0.582, 0.0001348, 0.582, 8.063e-07, 0.5045, 8.063e-07, 0.5045, 0.0001348, 0.582, 0.0001324, 0.582, 2.028e-07, 0.5045, 2.028e-07, 0.5045, 0.0001324, 0.582, 0.0001316, 0.5821, 0.0, 0.5045, 0.03121, 0.5155, 0.03121, 0.4845, 0.02603, 0.4875, 0.02603, 0.5125, 0.02603, 0.5125, 0.02603, 0.4875, 0.021, 0.4905, 0.021, 0.5095, 0.021, 0.5095, 0.021, 0.4905, 0.01628, 0.4935, 0.01628, 0.5065, 0.01628, 0.5065, 0.01628, 0.4935, 0.01205, 0.4963, 0.01205, 0.5037, 0.01205, 0.5037, 0.01205, 0.4963, 4.825e-06, 0.5045, 4.825e-06, 0.4955, 4.825e-06, 0.4955, 4.825e-06, 0.5045, 3.146e-06, 0.5045, 3.146e-06, 0.4955, 3.146e-06, 0.4955, 3.146e-06, 0.5045, 1.796e-06, 0.5045, 1.796e-06, 0.4955, 1.796e-06, 0.4955, 1.796e-06, 0.5045, 8.063e-07, 0.5045, 8.063e-07, 0.4955, 8.063e-07, 0.4955, 8.063e-07, 0.5045, 2.028e-07, 0.5045, 2.028e-07, 0.4955, 2.028e-07, 0.4955, 2.028e-07, 0.5045, 0.0, 0.5045, 0.0, 0.4955, 0.9675, 0.4953, 0.03251, 0.4953, 0.03232, 0.4148, 0.9677, 0.4148, 0.9677, 0.4148, 0.03232, 0.4148, 0.03218, 0.3366, 0.9678, 0.3366, 0.9678, 0.3366, 0.03218, 0.3366, 0.03209, 0.263, 0.9679, 0.263, 0.9679, 0.263, 0.03209, 0.263, 0.03207, 0.1963, 0.9679, 0.1963, 0.9679, 0.1963, 0.03207, 0.1963, 0.03206, 7.456e-05, 0.9679, 7.456e-05, 0.9679, 7.456e-05, 0.03206, 7.456e-05, 0.03206, 4.861e-05, 0.9679, 4.861e-05, 0.9679, 4.861e-05, 0.03206, 4.861e-05, 0.03206, 2.775e-05, 0.9679, 2.775e-05, 0.9679, 2.775e-05, 0.03206, 2.775e-05, 0.03206, 1.246e-05, 0.9679, 1.246e-05, 0.9679, 1.246e-05, 0.03206, 1.246e-05, 0.03206, 3.135e-06, 0.9679, 3.135e-06, 0.9679, 3.135e-06, 0.03206, 3.135e-06, 0.03206, 0.0, 0.9679, 0.0, 0.9688, 0.4845, 0.9688, 0.5155, 0.974, 0.5125, 0.974, 0.4875, 0.974, 0.4875, 0.974, 0.5125, 0.979, 0.5095, 0.979, 0.4905, 0.979, 0.4905, 0.979, 0.5095, 0.9837, 0.5065, 0.9837, 0.4935, 0.9837, 0.4935, 0.9837, 0.5065, 0.988, 0.5037, 0.988, 0.4963, 0.988, 0.4963, 0.988, 0.5037, 1.0, 0.4955, 1.0, 0.5045, 1.0, 0.5045, 1.0, 0.4955, 1.0, 0.4955, 1.0, 0.5045, 1.0, 0.5045, 1.0, 0.4955, 1.0, 0.4955, 1.0, 0.5045, 1.0, 0.5045, 1.0, 0.4955, 1.0, 0.4955, 1.0, 0.5045, 1.0, 0.5045, 1.0, 0.4955, 1.0, 0.4955, 1.0, 0.5045, 1.0, 0.5045, 1.0, 0.4955, 1.0, 0.4955, 1.0, 0.5045, 0.03251, 0.5047, 0.9675, 0.5047, 0.9677, 0.5852, 0.03232, 0.5852, 0.03232, 0.5852, 0.9677, 0.5852, 0.9678, 0.6634, 0.03218, 0.6634, 0.03218, 0.6634, 0.9678, 0.6634, 0.9679, 0.737, 0.03209, 0.737, 0.03209, 0.737, 0.9679, 0.737, 0.9679, 0.8037, 0.03207, 0.8037, 0.03207, 0.8037, 0.9679, 0.8037, 0.9679, 0.9999, 0.03206, 0.9999, 0.03206, 0.9999, 0.9679, 0.9999, 0.9679, 1.0, 0.03206, 1.0, 0.03206, 1.0, 0.9679, 1.0, 0.9679, 1.0, 0.03206, 1.0, 0.03206, 1.0, 0.9679, 1.0, 0.9679, 1.0, 0.03206, 1.0, 0.03206, 1.0, 0.9679, 1.0, 0.9679, 1.0, 0.03206, 1.0, 0.03206, 1.0, 0.9679, 1.0, 0.9679, 1.0, 0.03206, 1.0, 0.0001316, 0.4179, 0.0001316, 0.4179, 0.0, 0.4955, 0.0, 0.4955, 1.0, 0.5, 1.0, 1.0, 0.9688, 1.0, 0.9688, 0.5, 0.9688, 0.5, 0.9688, 1.0, 0.9375, 1.0, 0.9375, 0.5, 0.9375, 0.5, 0.9375, 1.0, 0.9062, 1.0, 0.9062, 0.5, 0.9062, 0.5, 0.9062, 1.0, 0.875, 1.0, 0.875, 0.5, 0.875, 0.5, 0.875, 1.0, 0.8438, 1.0, 0.8438, 0.5, 0.8438, 0.5, 0.8438, 1.0, 0.8125, 1.0, 0.8125, 0.5, 0.8125, 0.5, 0.8125, 1.0, 0.7812, 1.0, 0.7812, 0.5, 0.7812, 0.5, 0.7812, 1.0, 0.75, 1.0, 0.75, 0.5, 0.75, 0.5, 0.75, 1.0, 0.7188, 1.0, 0.7188, 0.5, 0.7188, 0.5, 0.7188, 1.0, 0.6875, 1.0, 0.6875, 0.5, 0.6875, 0.5, 0.6875, 1.0, 0.6562, 1.0, 0.6562, 0.5, 0.6562, 0.5, 0.6562, 1.0, 0.625, 1.0, 0.625, 0.5, 0.625, 0.5, 0.625, 1.0, 0.5938, 1.0, 0.5938, 0.5, 0.5938, 0.5, 0.5938, 1.0, 0.5625, 1.0, 0.5625, 0.5, 0.5625, 0.5, 0.5625, 1.0, 0.5312, 1.0, 0.5312, 0.5, 0.5312, 0.5, 0.5312, 1.0, 0.5, 1.0, 0.5, 0.5, 0.5, 0.5, 0.5, 1.0, 0.4688, 1.0, 0.4688, 0.5, 0.4688, 0.5, 0.4688, 1.0, 0.4375, 1.0, 0.4375, 0.5, 0.4375, 0.5, 0.4375, 1.0, 0.4062, 1.0, 0.4062, 0.5, 0.4062, 0.5, 0.4062, 1.0, 0.375, 1.0, 0.375, 0.5, 0.375, 0.5, 0.375, 1.0, 0.3438, 1.0, 0.3438, 0.5, 0.3438, 0.5, 0.3438, 1.0, 0.3125, 1.0, 0.3125, 0.5, 0.3125, 0.5, 0.3125, 1.0, 0.2812, 1.0, 0.2812, 0.5, 0.2812, 0.5, 0.2812, 1.0, 0.25, 1.0, 0.25, 0.5, 0.25, 0.5, 0.25, 1.0, 0.2188, 1.0, 0.2188, 0.5, 0.2188, 0.5, 0.2188, 1.0, 0.1875, 1.0, 0.1875, 0.5, 0.1875, 0.5, 0.1875, 1.0, 0.1562, 1.0, 0.1562, 0.5, 0.1562, 0.5, 0.1562, 1.0, 0.125, 1.0, 0.125, 0.5, 0.125, 0.5, 0.125, 1.0, 0.09375, 1.0, 0.09375, 0.5, 0.09375, 0.5, 0.09375, 1.0, 0.0625, 1.0, 0.0625, 0.5, 0.2968, 0.4854, 0.25, 0.49, 0.2032, 0.4854, 0.1582, 0.4717, 0.1167, 0.4496, 0.08029, 0.4197, 0.05045, 0.3833, 0.02827, 0.3418, 0.01461, 0.2968, 0.01, 0.25, 0.01461, 0.2032, 0.02827, 0.1582, 0.05045, 0.1167, 0.08029, 0.08029, 0.1167, 0.05045, 0.1582, 0.02827, 0.2032, 0.01461, 0.25, 0.01, 0.2968, 0.01461, 0.3418, 0.02827, 0.3833, 0.05045, 0.4197, 0.08029, 0.4496, 0.1167, 0.4717, 0.1582, 0.4854, 0.2032, 0.49, 0.25, 0.4854, 0.2968, 0.4717, 0.3418, 0.4496, 0.3833, 0.4197, 0.4197, 0.3833, 0.4496, 0.3418, 0.4717, 0.0625, 0.5, 0.0625, 1.0, 0.03125, 1.0, 0.03125, 0.5, 0.03125, 0.5, 0.03125, 1.0, 0.0, 1.0, 0.0, 0.5, 0.75, 0.49, 0.7968, 0.4854, 0.8418, 0.4717, 0.8833, 0.4496, 0.9197, 0.4197, 0.9496, 0.3833, 0.9717, 0.3418, 0.9854, 0.2968, 0.99, 0.25, 0.9854, 0.2032, 0.9717, 0.1582, 0.9496, 0.1167, 0.9197, 0.08029, 0.8833, 0.05045, 0.8418, 0.02827, 0.7968, 0.01461, 0.75, 0.01, 0.7032, 0.01461, 0.6582, 0.02827, 0.6167, 0.05045, 0.5803, 0.08029, 0.5504, 0.1167, 0.5283, 0.1582, 0.5146, 0.2032, 0.51, 0.25, 0.5146, 0.2968, 0.5283, 0.3418, 0.5504, 0.3833, 0.5803, 0.4197, 0.6167, 0.4496, 0.6582, 0.4717, 0.7032, 0.4854, 1.0, 0.5, 1.0, 1.0, 0.9688, 1.0, 0.9688, 0.5, 0.9688, 0.5, 0.9688, 1.0, 0.9375, 1.0, 0.9375, 0.5, 0.9375, 0.5, 0.9375, 1.0, 0.9062, 1.0, 0.9062, 0.5, 0.9062, 0.5, 0.9062, 1.0, 0.875, 1.0, 0.875, 0.5, 0.875, 0.5, 0.875, 1.0, 0.8438, 1.0, 0.8438, 0.5, 0.8438, 0.5, 0.8438, 1.0, 0.8125, 1.0, 0.8125, 0.5, 0.8125, 0.5, 0.8125, 1.0, 0.7812, 1.0, 0.7812, 0.5, 0.7812, 0.5, 0.7812, 1.0, 0.75, 1.0, 0.75, 0.5, 0.75, 0.5, 0.75, 1.0, 0.7188, 1.0, 0.7188, 0.5, 0.7188, 0.5, 0.7188, 1.0, 0.6875, 1.0, 0.6875, 0.5, 0.6875, 0.5, 0.6875, 1.0, 0.6562, 1.0, 0.6562, 0.5, 0.6562, 0.5, 0.6562, 1.0, 0.625, 1.0, 0.625, 0.5, 0.625, 0.5, 0.625, 1.0, 0.5938, 1.0, 0.5938, 0.5, 0.5938, 0.5, 0.5938, 1.0, 0.5625, 1.0, 0.5625, 0.5, 0.5625, 0.5, 0.5625, 1.0, 0.5312, 1.0, 0.5312, 0.5, 0.5312, 0.5, 0.5312, 1.0, 0.5, 1.0, 0.5, 0.5, 0.5, 0.5, 0.5, 1.0, 0.4688, 1.0, 0.4688, 0.5, 0.4688, 0.5, 0.4688, 1.0, 0.4375, 1.0, 0.4375, 0.5, 0.4375, 0.5, 0.4375, 1.0, 0.4062, 1.0, 0.4062, 0.5, 0.4062, 0.5, 0.4062, 1.0, 0.375, 1.0, 0.375, 0.5, 0.375, 0.5, 0.375, 1.0, 0.3438, 1.0, 0.3438, 0.5, 0.3438, 0.5, 0.3438, 1.0, 0.3125, 1.0, 0.3125, 0.5, 0.3125, 0.5, 0.3125, 1.0, 0.2812, 1.0, 0.2812, 0.5, 0.2812, 0.5, 0.2812, 1.0, 0.25, 1.0, 0.25, 0.5, 0.25, 0.5, 0.25, 1.0, 0.2188, 1.0, 0.2188, 0.5, 0.2188, 0.5, 0.2188, 1.0, 0.1875, 1.0, 0.1875, 0.5, 0.1875, 0.5, 0.1875, 1.0, 0.1562, 1.0, 0.1562, 0.5, 0.1562, 0.5, 0.1562, 1.0, 0.125, 1.0, 0.125, 0.5, 0.125, 0.5, 0.125, 1.0, 0.09375, 1.0, 0.09375, 0.5, 0.09375, 0.5, 0.09375, 1.0, 0.0625, 1.0, 0.0625, 0.5, 0.2968, 0.4854, 0.25, 0.49, 0.2032, 0.4854, 0.1582, 0.4717, 0.1167, 0.4496, 0.08029, 0.4197, 0.05045, 0.3833, 0.02827, 0.3418, 0.01461, 0.2968, 0.01, 0.25, 0.01461, 0.2032, 0.02827, 0.1582, 0.05045, 0.1167, 0.08029, 0.08029, 0.1167, 0.05045, 0.1582, 0.02827, 0.2032, 0.01461, 0.25, 0.01, 0.2968, 0.01461, 0.3418, 0.02827, 0.3833, 0.05045, 0.4197, 0.08029, 0.4496, 0.1167, 0.4717, 0.1582, 0.4854, 0.2032, 0.49, 0.25, 0.4854, 0.2968, 0.4717, 0.3418, 0.4496, 0.3833, 0.4197, 0.4197, 0.3833, 0.4496, 0.3418, 0.4717, 0.0625, 0.5, 0.0625, 1.0, 0.03125, 1.0, 0.03125, 0.5, 0.03125, 0.5, 0.03125, 1.0, 0.0, 1.0, 0.0, 0.5, 0.75, 0.49, 0.7968, 0.4854, 0.8418, 0.4717, 0.8833, 0.4496, 0.9197, 0.4197, 0.9496, 0.3833, 0.9717, 0.3418, 0.9854, 0.2968, 0.99, 0.25, 0.9854, 0.2032, 0.9717, 0.1582, 0.9496, 0.1167, 0.9197, 0.08029, 0.8833, 0.05045, 0.8418, 0.02827, 0.7968, 0.01461, 0.75, 0.01, 0.7032, 0.01461, 0.6582, 0.02827, 0.6167, 0.05045, 0.5803, 0.08029, 0.5504, 0.1167, 0.5283, 0.1582, 0.5146, 0.2032, 0.51, 0.25, 0.5146, 0.2968, 0.5283, 0.3418, 0.5504, 0.3833, 0.5803, 0.4197, 0.6167, 0.4496, 0.6582, 0.4717, 0.7032, 0.4854])
me_plane.use_remesh_fix_poles = True
me_plane.use_remesh_preserve_attributes = False
me_plane.update()

# ---- objects
ob_light = bpy.data.objects.new('Light', light_light)
ob_camera = bpy.data.objects.new('Camera', cam_camera)
ob_plane = bpy.data.objects.new('Plane', me_plane)

# ---- transforms, parenting, visibility, modifiers, constraints
ob_light.location = (4.076, 1.005, 5.904)
ob_light.rotation_euler = (0.6503, 0.05522, 1.866)
ob_light.lock_rotations_4d = False
ob_light.empty_display_type = 'ARROWS'
ob_light.color = (0.0, 0.0, 0.0, 0.0)
ob_light.lineart.crease_threshold = 0.0
ob_camera.location = (7.359, -6.926, 4.958)
ob_camera.rotation_euler = (1.109, 0.0, 0.8149)
ob_camera.lock_rotations_4d = False
ob_camera.empty_display_type = 'ARROWS'
ob_camera.color = (0.0, 0.0, 0.0, 0.0)
ob_camera.display_type = 'WIRE'
ob_camera.lineart.crease_threshold = 0.0
ob_plane.location = (0.0, 0.0, 0.0)

# ---- collection membership
col_collection.objects.link(ob_light)
col_collection.objects.link(ob_camera)
col_collection.objects.link(ob_plane)

# ---- scene / render settings (as saved in the file)
scene.camera = ob_camera
scene.frame_start = 1; scene.frame_end = 250; scene.frame_set(1)
scene.render.engine = 'BLENDER_EEVEE_NEXT'
scene.cycles.use_denoising = False
scene.cycles.samples = 128
scene.cycles.sampling_pattern = 'TABULATED_SOBOL'
scene.cycles.use_adaptive_sampling = False
scene.cycles.use_light_tree = False
scene.view_settings.view_transform = 'Filmic'
scene.unit_settings.scale_length = 0.001
bpy.context.view_layer.update()
